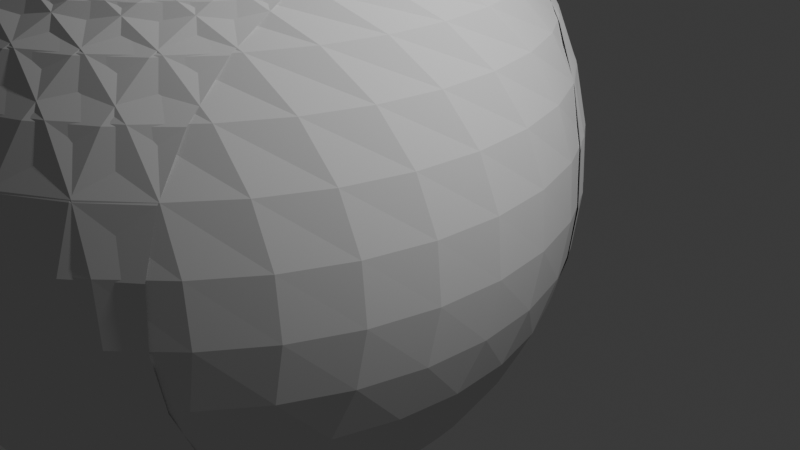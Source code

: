 # Source: untitled.blend  (saved by Blender 4.3.34; exported with 4.5.12 LTS)
import bpy
from mathutils import Matrix  # noqa: F401  (used for matrix-valued properties, if any)

bpy.ops.wm.read_factory_settings(use_empty=True)
scene = bpy.context.scene
scene.name = 'Scene'

# ---- collections
col_collection = bpy.data.collections.new('Collection'); scene.collection.children.link(col_collection)

# ---- world
world_world = bpy.data.worlds.new('World'); scene.world = world_world
world_world.use_nodes = True; world_world.node_tree.nodes.clear()
_N = world_world.node_tree.nodes; _L = world_world.node_tree.links
n0 = _N.new('ShaderNodeOutputWorld'); n0.name = 'World Output'; n0.location = (300, 300)
n1 = _N.new('ShaderNodeBackground'); n1.name = 'Background'; n1.location = (10, 300)
n1.inputs[0].default_value = (0.05088, 0.05088, 0.05088, 1.0)
_L.new(n1.outputs[0], n0.inputs[0])
n0.is_active_output = True
world_world.color = (0.05088, 0.05088, 0.05088)
world_world.sun_shadow_jitter_overblur = 0.0

# ---- cameras
cam_camera = bpy.data.cameras.new('Camera')
cam_camera.clip_end = 100.0
cam_camera.ortho_scale = 7.314

# ---- lights
light_light = bpy.data.lights.new('Light', 'POINT')
light_light.energy = 1000.0
light_light.shadow_soft_size = 0.1

# ---- meshes
me_plane = bpy.data.meshes.new('Plane')
me_plane.from_pydata([(0.0, 0.0, 2.837), (3.572e-09, -0.6853, 2.756), (1.396e-08, -1.333, 2.518), (3.06e-08, -1.909, 2.137), (5.26e-08, -2.381, 1.634), (7.877e-08, -2.725, 1.035), (1.077e-07, -2.921, 0.3734), (1.378e-07, -2.959, -0.3158), (1.675e-07, -2.837, -0.9951), (1.952e-07, -2.561, -1.628), (2.193e-07, -2.147, -2.18), (2.386e-07, -1.617, -2.622), (2.521e-07, -0.999, -2.929), (2.589e-07, -0.3268, -3.086), (2.588e-07, 0.3634, -3.083), (2.517e-07, 1.034, -2.921), (2.381e-07, 1.65, -2.609), (2.186e-07, 2.177, -2.163), (1.943e-07, 2.586, -1.608), (1.665e-07, 2.857, -0.9727), (1.368e-07, 2.973, -0.2924), (1.067e-07, 2.93, 0.3964), (7.783e-08, 2.729, 1.057), (5.178e-08, 2.381, 1.653), (2.995e-08, 1.904, 2.152), (1.35e-08, 1.326, 2.528), (3.337e-09, 0.6759, 2.761), (1.537e-12, -0.01002, 2.837), (-0.05198, -0.5467, 2.837), (-0.1781, -1.22, 2.756), (-0.2974, -1.857, 2.518), (-0.4033, -2.423, 2.137), (-0.4902, -2.887, 1.634), (-0.5534, -3.225, 1.035), (-0.5895, -3.418, 0.3734), (-0.5965, -3.455, -0.3158), (-0.574, -3.335, -0.9951), (-0.5233, -3.064, -1.628), (-0.4471, -2.657, -2.18), (-0.3495, -2.136, -2.622), (-0.2358, -1.529, -2.929), (-0.1121, -0.8679, -3.086), (0.0149, -0.1894, -3.083), (0.1384, 0.47, -2.921), (0.2516, 1.075, -2.609), (0.3486, 1.593, -2.163), (0.424, 1.996, -1.608), (0.4738, 2.261, -0.9727), (0.4952, 2.376, -0.2924), (0.4872, 2.333, 0.3964), (0.4502, 2.136, 1.057), (0.3862, 1.793, 1.653), (0.2985, 1.325, 2.152), (0.192, 0.7565, 2.528), (0.07242, 0.1178, 2.761), (-0.05382, -0.5565, 2.837), (-0.2037, -1.074, 2.837), (-0.4516, -1.713, 2.756), (-0.686, -2.317, 2.518), (-0.8943, -2.854, 2.137), (-1.065, -3.294, 1.634), (-1.189, -3.615, 1.035), (-1.26, -3.797, 0.3734), (-1.274, -3.833, -0.3158), (-1.23, -3.719, -0.9951), (-1.13, -3.462, -1.628), (-0.9805, -3.076, -2.18), (-0.7886, -2.582, -2.622), (-0.5651, -2.006, -2.929), (-0.3219, -1.379, -3.086), (-0.07219, -0.7356, -3.083), (0.1705, -0.1101, -2.921), (0.3932, 0.4637, -2.609), (0.5838, 0.9548, -2.163), (0.732, 1.337, -1.608), (0.8299, 1.589, -0.9727), (0.8721, 1.698, -0.2924), (0.8564, 1.657, 0.3964), (0.7836, 1.47, 1.057), (0.6576, 1.145, 1.653), (0.4853, 0.7011, 2.152), (0.276, 0.1616, 2.528), (0.04088, -0.4442, 2.761), (-0.2073, -1.084, 2.837), (-0.4499, -1.565, 2.837), (-0.8112, -2.148, 2.756), (-1.153, -2.698, 2.518), (-1.456, -3.187, 2.137), (-1.705, -3.589, 1.634), (-1.886, -3.881, 1.035), (-1.99, -4.047, 0.3734), (-2.01, -4.079, -0.3158), (-1.945, -3.976, -0.9951), (-1.8, -3.742, -1.628), (-1.582, -3.39, -2.18), (-1.302, -2.939, -2.622), (-0.9765, -2.414, -2.929), (-0.6222, -1.843, -3.086), (-0.2583, -1.256, -3.083), (0.09539, -0.6863, -2.921), (0.4199, -0.1633, -2.609), (0.6976, 0.2844, -2.163), (0.9135, 0.6325, -1.608), (1.056, 0.8624, -0.9727), (1.118, 0.9615, -0.2924), (1.095, 0.9246, 0.3964), (0.9887, 0.7536, 1.057), (0.8051, 0.4578, 1.653), (0.5541, 0.05311, 2.152), (0.249, -0.4386, 2.528), (-0.09355, -0.9908, 2.761), (-0.4552, -1.574, 2.837), (-0.7822, -2.002, 2.837), (-1.245, -2.508, 2.756), (-1.682, -2.987, 2.518), (-2.07, -3.412, 2.137), (-2.389, -3.76, 1.634), (-2.62, -4.014, 1.035), (-2.752, -4.159, 0.3734), (-2.778, -4.187, -0.3158), (-2.696, -4.097, -0.9951), (-2.51, -3.893, -1.628), (-2.231, -3.587, -2.18), (-1.873, -3.196, -2.622), (-1.456, -2.74, -2.929), (-1.003, -2.244, -3.086), (-0.5371, -1.734, -3.083), (-0.08451, -1.239, -2.921), (0.3307, -0.7844, -2.609), (0.686, -0.3955, -2.163), (0.9624, -0.09303, -1.608), (1.145, 0.1066, -0.9727), (1.224, 0.1928, -0.2924), (1.194, 0.1607, 0.3964), (1.058, 0.01215, 1.057), (0.8237, -0.2448, 1.653), (0.5024, -0.5964, 2.152), (0.1121, -1.024, 2.528), (-0.3263, -1.503, 2.761), (-0.789, -2.01, 2.837), (-1.189, -2.371, 2.837), (-1.737, -2.783, 2.756), (-2.255, -3.173, 2.518), (-2.714, -3.519, 2.137), (-3.092, -3.803, 1.634), (-3.366, -4.01, 1.035), (-3.523, -4.128, 0.3734), (-3.553, -4.15, -0.3158), (-3.456, -4.077, -0.9951), (-3.236, -3.911, -1.628), (-2.905, -3.662, -2.18), (-2.481, -3.343, -2.622), (-1.987, -2.972, -2.929), (-1.45, -2.567, -3.086), (-0.899, -2.152, -3.083), (-0.363, -1.749, -2.921), (0.1287, -1.378, -2.609), (0.5495, -1.062, -2.163), (0.8768, -0.8152, -1.608), (1.093, -0.6525, -0.9727), (1.186, -0.5823, -0.2924), (1.151, -0.6085, 0.3964), (0.9907, -0.7295, 1.057), (0.7126, -0.9389, 1.653), (0.3321, -1.225, 2.152), (-0.1302, -1.573, 2.528), (-0.6493, -1.964, 2.761), (-1.197, -2.377, 2.837), (-1.657, -2.658, 2.837), (-2.271, -2.963, 2.756), (-2.852, -3.25, 2.518), (-3.368, -3.506, 2.137), (-3.791, -3.716, 1.634), (-4.099, -3.868, 1.035), (-4.274, -3.955, 0.3734), (-4.308, -3.972, -0.3158), (-4.199, -3.918, -0.9951), (-3.952, -3.796, -1.628), (-3.581, -3.612, -2.18), (-3.106, -3.376, -2.622), (-2.552, -3.102, -2.929), (-1.95, -2.803, -3.086), (-1.332, -2.497, -3.083), (-0.7306, -2.199, -2.921), (-0.1792, -1.925, -2.609), (0.2928, -1.691, -2.163), (0.6599, -1.509, -1.608), (0.9022, -1.389, -0.9727), (1.007, -1.337, -0.2924), (0.9678, -1.357, 0.3964), (0.7875, -1.446, 1.057), (0.4756, -1.601, 1.653), (0.04894, -1.812, 2.152), (-0.4695, -2.069, 2.528), (-1.052, -2.358, 2.761), (-1.666, -2.663, 2.837), (-2.17, -2.854, 2.837), (-2.83, -3.041, 2.756), (-3.453, -3.217, 2.518), (-4.007, -3.373, 2.137), (-4.462, -3.501, 1.634), (-4.792, -3.595, 1.035), (-4.981, -3.648, 0.3734), (-5.018, -3.658, -0.3158), (-4.9, -3.625, -0.9951), (-4.635, -3.55, -1.628), (-4.237, -3.438, -2.18), (-3.726, -3.294, -2.622), (-3.132, -3.126, -2.929), (-2.485, -2.943, -3.086), (-1.82, -2.756, -3.083), (-1.175, -2.573, -2.921), (-0.5824, -2.406, -2.609), (-0.07543, -2.263, -2.163), (0.3189, -2.152, -1.608), (0.5792, -2.078, -0.9727), (0.6914, -2.046, -0.2924), (0.6496, -2.058, 0.3964), (0.456, -2.113, 1.057), (0.121, -2.207, 1.653), (-0.3374, -2.337, 2.152), (-0.8943, -2.494, 2.528), (-1.52, -2.671, 2.761), (-2.18, -2.857, 2.837), (-2.71, -2.953, 2.837), (-3.393, -3.015, 2.756), (-4.038, -3.073, 2.518), (-4.612, -3.125, 2.137), (-5.082, -3.167, 1.634), (-5.424, -3.198, 1.035), (-5.619, -3.216, 0.3734), (-5.657, -3.219, -0.3158), (-5.536, -3.208, -0.9951), (-5.261, -3.183, -1.628), (-4.849, -3.146, -2.18), (-4.321, -3.098, -2.622), (-3.705, -3.043, -2.929), (-3.036, -2.982, -3.086), (-2.348, -2.92, -3.083), (-1.68, -2.86, -2.921), (-1.067, -2.804, -2.609), (-0.5426, -2.757, -2.163), (-0.1345, -2.72, -1.608), (0.1348, -2.696, -0.9727), (0.251, -2.685, -0.2924), (0.2078, -2.689, 0.3964), (0.007367, -2.707, 1.057), (-0.3393, -2.739, 1.653), (-0.8137, -2.782, 2.152), (-1.39, -2.834, 2.528), (-2.037, -2.892, 2.761), (-2.72, -2.954, 2.837), (-3.26, -2.95, 2.837), (-3.942, -2.885, 2.756), (-4.587, -2.824, 2.518), (-5.16, -2.769, 2.137), (-5.63, -2.724, 1.634), (-5.972, -2.692, 1.035), (-6.167, -2.673, 0.3734), (-6.205, -2.67, -0.3158), (-6.083, -2.681, -0.9951), (-5.809, -2.707, -1.628), (-5.397, -2.747, -2.18), (-4.869, -2.797, -2.622), (-4.254, -2.856, -2.929), (-3.585, -2.919, -3.086), (-2.898, -2.985, -3.083), (-2.23, -3.048, -2.921), (-1.617, -3.107, -2.609), (-1.093, -3.157, -2.163), (-0.6848, -3.196, -1.608), (-0.4156, -3.221, -0.9727), (-0.2994, -3.232, -0.2924), (-0.3427, -3.228, 0.3964), (-0.543, -3.209, 1.057), (-0.8895, -3.176, 1.653), (-1.364, -3.131, 2.152), (-1.94, -3.076, 2.528), (-2.587, -3.014, 2.761), (-3.269, -2.949, 2.837), (-3.799, -2.847, 2.837), (-4.457, -2.657, 2.756), (-5.08, -2.478, 2.518), (-5.633, -2.319, 2.137), (-6.087, -2.188, 1.634), (-6.417, -2.093, 1.035), (-6.606, -2.039, 0.3734), (-6.642, -2.029, -0.3158), (-6.525, -2.063, -0.9951), (-6.26, -2.139, -1.628), (-5.862, -2.253, -2.18), (-5.353, -2.4, -2.622), (-4.759, -2.571, -2.929), (-4.113, -2.756, -3.086), (-3.45, -2.947, -3.083), (-2.805, -3.133, -2.921), (-2.213, -3.303, -2.609), (-1.707, -3.448, -2.163), (-1.313, -3.562, -1.608), (-1.053, -3.636, -0.9727), (-0.9411, -3.669, -0.2924), (-0.9829, -3.657, 0.3964), (-1.176, -3.601, 1.057), (-1.511, -3.505, 1.653), (-1.969, -3.373, 2.152), (-2.525, -3.213, 2.528), (-3.149, -3.034, 2.761), (-3.808, -2.844, 2.837), (-4.31, -2.646, 2.837), (-4.922, -2.338, 2.756), (-5.501, -2.048, 2.518), (-6.016, -1.789, 2.137), (-6.438, -1.577, 1.634), (-6.745, -1.423, 1.035), (-6.92, -1.335, 0.3734), (-6.954, -1.318, -0.3158), (-6.845, -1.373, -0.9951), (-6.599, -1.497, -1.628), (-6.229, -1.682, -2.18), (-5.755, -1.92, -2.622), (-5.203, -2.198, -2.929), (-4.602, -2.499, -3.086), (-3.985, -2.809, -3.083), (-3.385, -3.11, -2.921), (-2.835, -3.386, -2.609), (-2.364, -3.622, -2.163), (-1.998, -3.806, -1.608), (-1.756, -3.927, -0.9727), (-1.652, -3.979, -0.2924), (-1.691, -3.96, 0.3964), (-1.871, -3.87, 1.057), (-2.182, -3.714, 1.653), (-2.608, -3.5, 2.152), (-3.125, -3.24, 2.528), (-3.706, -2.949, 2.761), (-4.319, -2.641, 2.837), (-4.775, -2.354, 2.837), (-5.32, -1.939, 2.756), (-5.836, -1.547, 2.518), (-6.294, -1.198, 2.137), (-6.67, -0.9123, 1.634), (-6.944, -0.7044, 1.035), (-7.1, -0.5858, 0.3734), (-7.13, -0.5627, -0.3158), (-7.033, -0.6366, -0.9951), (-6.814, -0.8034, -1.628), (-6.484, -1.054, -2.18), (-6.062, -1.375, -2.622), (-5.57, -1.749, -2.929), (-5.035, -2.156, -3.086), (-4.486, -2.574, -3.083), (-3.952, -2.98, -2.921), (-3.462, -3.353, -2.609), (-3.043, -3.672, -2.163), (-2.716, -3.92, -1.608), (-2.501, -4.083, -0.9727), (-2.408, -4.154, -0.2924), (-2.443, -4.128, 0.3964), (-2.603, -4.006, 1.057), (-2.88, -3.795, 1.653), (-3.259, -3.507, 2.152), (-3.72, -3.157, 2.528), (-4.237, -2.763, 2.761), (-4.783, -2.348, 2.837), (-5.179, -1.982, 2.837), (-5.638, -1.473, 2.756), (-6.073, -0.9929, 2.518), (-6.459, -0.5661, 2.137), (-6.776, -0.2158, 1.634), (-7.007, 0.03882, 1.035), (-7.138, 0.1842, 0.3734), (-7.164, 0.2124, -0.3158), (-7.082, 0.1219, -0.9951), (-6.897, -0.08239, -1.628), (-6.619, -0.3894, -2.18), (-6.263, -0.7827, -2.622), (-5.849, -1.241, -2.929), (-5.398, -1.739, -3.086), (-4.935, -2.251, -3.083), (-4.485, -2.749, -2.921), (-4.072, -3.205, -2.609), (-3.718, -3.596, -2.163), (-3.443, -3.9, -1.608), (-3.262, -4.1, -0.9727), (-3.184, -4.187, -0.2924), (-3.213, -4.154, 0.3964), (-3.348, -4.005, 1.057), (-3.581, -3.747, 1.653), (-3.901, -3.394, 2.152), (-4.289, -2.965, 2.528), (-4.725, -2.483, 2.761), (-5.185, -1.974, 2.837), (-5.507, -1.541, 2.837), (-5.865, -0.9573, 2.756), (-6.204, -0.405, 2.518), (-6.505, 0.08571, 2.137), (-6.752, 0.4883, 1.634), (-6.932, 0.781, 1.035), (-7.034, 0.948, 0.3734), (-7.054, 0.9804, -0.3158), (-6.99, 0.8764, -0.9951), (-6.846, 0.6416, -1.628), (-6.63, 0.2887, -2.18), (-6.352, -0.1633, -2.622), (-6.029, -0.69, -2.929), (-5.678, -1.263, -3.086), (-5.317, -1.851, -3.083), (-4.966, -2.423, -2.921), (-4.644, -2.948, -2.609), (-4.368, -3.397, -2.163), (-4.154, -3.746, -1.608), (-4.013, -3.976, -0.9727), (-3.952, -4.076, -0.2924), (-3.974, -4.039, 0.3964), (-4.08, -3.867, 1.057), (-4.262, -3.571, 1.653), (-4.511, -3.165, 2.152), (-4.813, -2.671, 2.528), (-5.153, -2.118, 2.761), (-5.512, -1.533, 2.837), (-5.748, -1.048, 2.837), (-5.993, -0.4082, 2.756), (-6.225, 0.1971, 2.518), (-6.43, 0.7348, 2.137), (-6.599, 1.176, 1.634), (-6.722, 1.497, 1.035), (-6.792, 1.68, 0.3734), (-6.805, 1.715, -0.3158), (-6.762, 1.601, -0.9951), (-6.663, 1.344, -1.628), (-6.515, 0.9572, -2.18), (-6.326, 0.4619, -2.622), (-6.105, -0.1152, -2.929), (-5.865, -0.7431, -3.086), (-5.619, -1.388, -3.083), (-5.379, -2.014, -2.921), (-5.159, -2.589, -2.609), (-4.971, -3.081, -2.163), (-4.825, -3.464, -1.608), (-4.728, -3.717, -0.9727), (-4.686, -3.826, -0.2924), (-4.702, -3.785, 0.3964), (-4.774, -3.597, 1.057), (-4.898, -3.272, 1.653), (-5.068, -2.827, 2.152), (-5.275, -2.287, 2.528), (-5.507, -1.68, 2.761), (-5.752, -1.039, 2.837), (-5.895, -0.5191, 2.837), (-6.018, 0.1551, 2.756), (-6.134, 0.7926, 2.518), (-6.237, 1.359, 2.137), (-6.322, 1.824, 1.634), (-6.383, 2.161, 1.035), (-6.419, 2.354, 0.3734), (-6.425, 2.392, -0.3158), (-6.404, 2.272, -0.9951), (-6.354, 2.001, -1.628), (-6.28, 1.593, -2.18), (-6.185, 1.072, -2.622), (-6.074, 0.4637, -2.929), (-5.954, -0.1977, -3.086), (-5.83, -0.8767, -3.083), (-5.71, -1.537, -2.921), (-5.599, -2.142, -2.609), (-5.505, -2.661, -2.163), (-5.432, -3.064, -1.608), (-5.383, -3.33, -0.9727), (-5.362, -3.445, -0.2924), (-5.37, -3.402, 0.3964), (-5.406, -3.204, 1.057), (-5.469, -2.861, 1.653), (-5.554, -2.393, 2.152), (-5.658, -1.823, 2.528), (-5.774, -1.184, 2.761), (-5.897, -0.5093, 2.837), (-5.942, 0.02797, 2.837), (-5.939, 0.7133, 2.756), (-5.935, 1.361, 2.518), (-5.933, 1.937, 2.137), (-5.93, 2.409, 1.634), (-5.929, 2.753, 1.035), (-5.928, 2.949, 0.3734), (-5.927, 2.987, -0.3158), (-5.928, 2.865, -0.9951), (-5.929, 2.589, -1.628), (-5.931, 2.175, -2.18), (-5.934, 1.645, -2.622), (-5.937, 1.027, -2.929), (-5.94, 0.3548, -3.086), (-5.944, -0.3354, -3.083), (-5.947, -1.006, -2.921), (-5.95, -1.622, -2.609), (-5.953, -2.149, -2.163), (-5.955, -2.558, -1.608), (-5.956, -2.829, -0.9727), (-5.957, -2.945, -0.2924), (-5.956, -2.902, 0.3964), (-5.955, -2.701, 1.057), (-5.954, -2.353, 1.653), (-5.951, -1.876, 2.152), (-5.948, -1.298, 2.528), (-5.945, -0.648, 2.761), (-5.942, 0.03799, 2.837), (-5.887, 0.5744, 2.837), (-5.758, 1.247, 2.756), (-5.636, 1.884, 2.518), (-5.527, 2.449, 2.137), (-5.438, 2.913, 1.634), (-5.373, 3.25, 1.035), (-5.336, 3.443, 0.3734), (-5.329, 3.48, -0.3158), (-5.352, 3.36, -0.9951), (-5.404, 3.09, -1.628), (-5.482, 2.683, -2.18), (-5.582, 2.162, -2.622), (-5.699, 1.555, -2.929), (-5.826, 0.8953, -3.086), (-5.956, 0.2175, -3.083), (-6.083, -0.4414, -2.921), (-6.199, -1.046, -2.609), (-6.298, -1.563, -2.163), (-6.376, -1.965, -1.608), (-6.427, -2.231, -0.9727), (-6.449, -2.346, -0.2924), (-6.441, -2.303, 0.3964), (-6.403, -2.105, 1.057), (-6.337, -1.764, 1.653), (-6.247, -1.296, 2.152), (-6.138, -0.7276, 2.528), (-6.015, -0.08942, 2.761), (-5.885, 0.5842, 2.837), (-5.733, 1.101, 2.837), (-5.482, 1.739, 2.756), (-5.245, 2.342, 2.518), (-5.034, 2.878, 2.137), (-4.861, 3.317, 1.634), (-4.735, 3.637, 1.035), (-4.663, 3.819, 0.3734), (-4.649, 3.854, -0.3158), (-4.694, 3.741, -0.9951), (-4.795, 3.485, -1.628), (-4.946, 3.099, -2.18), (-5.141, 2.606, -2.622), (-5.367, 2.031, -2.929), (-5.613, 1.405, -3.086), (-5.866, 0.7632, -3.083), (-6.112, 0.1389, -2.921), (-6.337, -0.4338, -2.609), (-6.53, -0.924, -2.163), (-6.681, -1.305, -1.608), (-6.78, -1.557, -0.9727), (-6.822, -1.665, -0.2924), (-6.806, -1.625, 0.3964), (-6.733, -1.438, 1.057), (-6.605, -1.114, 1.653), (-6.431, -0.6707, 2.152), (-6.219, -0.1323, 2.528), (-5.981, 0.4724, 2.761), (-5.729, 1.111, 2.837), (-5.484, 1.591, 2.837), (-5.12, 2.172, 2.756), (-4.776, 2.721, 2.518), (-4.47, 3.208, 2.137), (-4.219, 3.608, 1.634), (-4.037, 3.899, 1.035), (-3.933, 4.065, 0.3734), (-3.912, 4.098, -0.3158), (-3.977, 3.994, -0.9951), (-4.124, 3.761, -1.628), (-4.344, 3.41, -2.18), (-4.625, 2.961, -2.622), (-4.954, 2.437, -2.929), (-5.311, 1.868, -3.086), (-5.678, 1.283, -3.083), (-6.034, 0.7147, -2.921), (-6.361, 0.1933, -2.609), (-6.641, -0.253, -2.163), (-6.859, -0.6001, -1.608), (-7.002, -0.8292, -0.9727), (-7.064, -0.9281, -0.2924), (-7.041, -0.8913, 0.3964), (-6.934, -0.7208, 1.057), (-6.749, -0.4259, 1.653), (-6.496, -0.02242, 2.152), (-6.189, 0.4678, 2.528), (-5.844, 1.018, 2.761), (-5.479, 1.599, 2.837), (-5.15, 2.026, 2.837), (-4.685, 2.53, 2.756), (-4.246, 3.006, 2.518), (-3.855, 3.429, 2.137), (-3.535, 3.777, 1.634), (-3.302, 4.029, 1.035), (-3.169, 4.173, 0.3734), (-3.143, 4.201, -0.3158), (-3.226, 4.111, -0.9951), (-3.413, 3.909, -1.628), (-3.694, 3.604, -2.18), (-4.053, 3.215, -2.622), (-4.472, 2.761, -2.929), (-4.928, 2.267, -3.086), (-5.396, 1.759, -3.083), (-5.851, 1.266, -2.921), (-6.269, 0.814, -2.609), (-6.626, 0.4268, -2.163), (-6.904, 0.1257, -1.608), (-7.087, -0.07305, -0.9727), (-7.166, -0.1588, -0.2924), (-7.137, -0.1269, 0.3964), (-7.001, 0.02102, 1.057), (-6.764, 0.2769, 1.653), (-6.441, 0.6268, 2.152), (-6.049, 1.052, 2.528), (-5.608, 1.53, 2.761), (-5.143, 2.034, 2.837), (-4.741, 2.393, 2.837), (-4.191, 2.802, 2.756), (-3.672, 3.19, 2.518), (-3.21, 3.534, 2.137), (-2.832, 3.816, 1.634), (-2.556, 4.021, 1.035), (-2.399, 4.138, 0.3734), (-2.369, 4.161, -0.3158), (-2.466, 4.088, -0.9951), (-2.687, 3.923, -1.628), (-3.019, 3.676, -2.18), (-3.445, 3.359, -2.622), (-3.94, 2.99, -2.929), (-4.479, 2.588, -3.086), (-5.032, 2.176, -3.083), (-5.57, 1.775, -2.921), (-6.064, 1.407, -2.609), (-6.486, 1.092, -2.163), (-6.815, 0.8475, -1.608), (-7.032, 0.6858, -0.9727), (-7.125, 0.6161, -0.2924), (-7.09, 0.6421, 0.3964), (-6.929, 0.7623, 1.057), (-6.65, 0.9704, 1.653), (-6.268, 1.255, 2.152), (-5.804, 1.601, 2.528), (-5.283, 1.989, 2.761), (-4.733, 2.399, 2.837), (-4.272, 2.678, 2.837), (-3.656, 2.979, 2.756), (-3.074, 3.264, 2.518), (-2.557, 3.517, 2.137), (-2.133, 3.725, 1.634), (-1.825, 3.876, 1.035), (-1.648, 3.962, 0.3734), (-1.614, 3.979, -0.3158), (-1.724, 3.925, -0.9951), (-1.971, 3.804, -1.628), (-2.343, 3.622, -2.18), (-2.819, 3.389, -2.622), (-3.374, 3.117, -2.929), (-3.978, 2.822, -3.086), (-4.598, 2.518, -3.083), (-5.201, 2.223, -2.921), (-5.753, 1.952, -2.609), (-6.226, 1.721, -2.163), (-6.594, 1.54, -1.608), (-6.837, 1.422, -0.9727), (-6.942, 1.37, -0.2924), (-6.903, 1.389, 0.3964), (-6.722, 1.478, 1.057), (-6.41, 1.631, 1.653), (-5.982, 1.84, 2.152), (-5.462, 2.095, 2.528), (-4.879, 2.381, 2.761), (-4.263, 2.682, 2.837), (-3.758, 2.872, 2.837), (-3.097, 3.055, 2.756), (-2.473, 3.228, 2.518), (-1.918, 3.381, 2.137), (-1.463, 3.507, 1.634), (-1.132, 3.599, 1.035), (-0.9431, 3.651, 0.3734), (-0.9065, 3.662, -0.3158), (-1.024, 3.629, -0.9951), (-1.29, 3.555, -1.628), (-1.689, 3.445, -2.18), (-2.2, 3.303, -2.622), (-2.795, 3.138, -2.929), (-3.443, 2.959, -3.086), (-4.108, 2.775, -3.083), (-4.755, 2.595, -2.921), (-5.348, 2.431, -2.609), (-5.855, 2.291, -2.163), (-6.25, 2.181, -1.608), (-6.511, 2.109, -0.9727), (-6.623, 2.078, -0.2924), (-6.581, 2.089, 0.3964), (-6.388, 2.143, 1.057), (-6.052, 2.236, 1.653), (-5.593, 2.363, 2.152), (-5.035, 2.518, 2.528), (-4.409, 2.691, 2.761), (-3.748, 2.874, 2.837), (-3.217, 2.968, 2.837), (-2.534, 3.026, 2.756), (-1.889, 3.081, 2.518), (-1.315, 3.13, 2.137), (-0.8444, 3.17, 1.634), (-0.5023, 3.199, 1.035), (-0.307, 3.216, 0.3734), (-0.2691, 3.219, -0.3158), (-0.3907, 3.209, -0.9951), (-0.6651, 3.185, -1.628), (-1.078, 3.15, -2.18), (-1.606, 3.105, -2.622), (-2.222, 3.053, -2.929), (-2.892, 2.995, -3.086), (-3.579, 2.937, -3.083), (-4.248, 2.88, -2.921), (-4.861, 2.827, -2.609), (-5.386, 2.782, -2.163), (-5.794, 2.747, -1.608), (-6.064, 2.724, -0.9727), (-6.18, 2.715, -0.2924), (-6.137, 2.718, 0.3964), (-5.936, 2.735, 1.057), (-5.589, 2.765, 1.653), (-5.115, 2.805, 2.152), (-4.538, 2.855, 2.528), (-3.891, 2.91, 2.761), (-3.207, 2.968, 2.837), (-2.668, 2.962, 2.837), (-1.986, 2.894, 2.756), (-1.341, 2.829, 2.518), (-0.7685, 2.772, 2.137), (-0.2986, 2.725, 1.634), (0.04312, 2.69, 1.035), (0.2381, 2.671, 0.3734), (0.276, 2.667, -0.3158), (0.1546, 2.679, -0.9951), (-0.1195, 2.707, -1.628), (-0.5315, 2.748, -2.18), (-1.059, 2.801, -2.622), (-1.674, 2.863, -2.929), (-2.343, 2.93, -3.086), (-3.03, 2.998, -3.083), (-3.697, 3.065, -2.921), (-4.31, 3.127, -2.609), (-4.834, 3.179, -2.163), (-5.241, 3.22, -1.608), (-5.511, 3.247, -0.9727), (-5.627, 3.259, -0.2924), (-5.583, 3.254, 0.3964), (-5.383, 3.234, 1.057), (-5.037, 3.2, 1.653), (-4.563, 3.152, 2.152), (-3.987, 3.094, 2.528), (-3.341, 3.03, 2.761), (-2.658, 2.961, 2.837), (-2.129, 2.856, 2.837), (-1.472, 2.663, 2.756), (-0.8497, 2.481, 2.518), (-0.2973, 2.319, 2.137), (0.156, 2.186, 1.634), (0.4855, 2.09, 1.035), (0.6736, 2.035, 0.3734), (0.7101, 2.024, -0.3158), (0.593, 2.058, -0.9951), (0.3287, 2.136, -1.628), (-0.06869, 2.252, -2.18), (-0.5776, 2.401, -2.622), (-1.171, 2.575, -2.929), (-1.816, 2.764, -3.086), (-2.478, 2.958, -3.083), (-3.122, 3.147, -2.921), (-3.713, 3.32, -2.609), (-4.218, 3.468, -2.163), (-4.611, 3.583, -1.608), (-4.871, 3.659, -0.9727), (-4.983, 3.692, -0.2924), (-4.941, 3.68, 0.3964), (-4.748, 3.623, 1.057), (-4.414, 3.525, 1.653), (-3.957, 3.391, 2.152), (-3.402, 3.229, 2.528), (-2.778, 3.046, 2.761), (-2.12, 2.853, 2.837)], [], [(34, 35, 63, 62), (21, 22, 50, 49), (8, 9, 37, 36), (22, 23, 51, 50), (9, 10, 38, 37), (23, 24, 52, 51), (10, 11, 39, 38), (24, 25, 53, 52), (11, 12, 40, 39), (25, 26, 54, 53), (12, 13, 41, 40), (26, 27, 55, 54), (13, 14, 42, 41), (0, 1, 29, 28), (27, 0, 28, 55), (14, 15, 43, 42), (1, 2, 30, 29), (15, 16, 44, 43), (2, 3, 31, 30), (16, 17, 45, 44), (3, 4, 32, 31), (17, 18, 46, 45), (4, 5, 33, 32), (18, 19, 47, 46), (5, 6, 34, 33), (19, 20, 48, 47), (6, 7, 35, 34), (20, 21, 49, 48), (7, 8, 36, 35), (73, 74, 102, 101), (48, 49, 77, 76), (35, 36, 64, 63), (49, 50, 78, 77), (36, 37, 65, 64), (50, 51, 79, 78), (37, 38, 66, 65), (51, 52, 80, 79), (38, 39, 67, 66), (52, 53, 81, 80), (39, 40, 68, 67), (53, 54, 82, 81), (40, 41, 69, 68), (54, 55, 83, 82), (41, 42, 70, 69), (28, 29, 57, 56), (55, 28, 56, 83), (42, 43, 71, 70), (29, 30, 58, 57), (43, 44, 72, 71), (30, 31, 59, 58), (44, 45, 73, 72), (31, 32, 60, 59), (45, 46, 74, 73), (32, 33, 61, 60), (46, 47, 75, 74), (33, 34, 62, 61), (47, 48, 76, 75), (99, 100, 128, 127), (60, 61, 89, 88), (74, 75, 103, 102), (61, 62, 90, 89), (75, 76, 104, 103), (62, 63, 91, 90), (76, 77, 105, 104), (63, 64, 92, 91), (77, 78, 106, 105), (64, 65, 93, 92), (78, 79, 107, 106), (65, 66, 94, 93), (79, 80, 108, 107), (66, 67, 95, 94), (80, 81, 109, 108), (67, 68, 96, 95), (81, 82, 110, 109), (68, 69, 97, 96), (82, 83, 111, 110), (69, 70, 98, 97), (56, 57, 85, 84), (83, 56, 84, 111), (70, 71, 99, 98), (57, 58, 86, 85), (71, 72, 100, 99), (58, 59, 87, 86), (72, 73, 101, 100), (59, 60, 88, 87), (138, 139, 167, 166), (86, 87, 115, 114), (100, 101, 129, 128), (87, 88, 116, 115), (101, 102, 130, 129), (88, 89, 117, 116), (102, 103, 131, 130), (89, 90, 118, 117), (103, 104, 132, 131), (90, 91, 119, 118), (104, 105, 133, 132), (91, 92, 120, 119), (105, 106, 134, 133), (92, 93, 121, 120), (106, 107, 135, 134), (93, 94, 122, 121), (107, 108, 136, 135), (94, 95, 123, 122), (108, 109, 137, 136), (95, 96, 124, 123), (109, 110, 138, 137), (96, 97, 125, 124), (110, 111, 139, 138), (97, 98, 126, 125), (84, 85, 113, 112), (111, 84, 112, 139), (98, 99, 127, 126), (85, 86, 114, 113), (150, 151, 179, 178), (125, 126, 154, 153), (112, 113, 141, 140), (139, 112, 140, 167), (126, 127, 155, 154), (113, 114, 142, 141), (127, 128, 156, 155), (114, 115, 143, 142), (128, 129, 157, 156), (115, 116, 144, 143), (129, 130, 158, 157), (116, 117, 145, 144), (130, 131, 159, 158), (117, 118, 146, 145), (131, 132, 160, 159), (118, 119, 147, 146), (132, 133, 161, 160), (119, 120, 148, 147), (133, 134, 162, 161), (120, 121, 149, 148), (134, 135, 163, 162), (121, 122, 150, 149), (135, 136, 164, 163), (122, 123, 151, 150), (136, 137, 165, 164), (123, 124, 152, 151), (137, 138, 166, 165), (124, 125, 153, 152), (189, 190, 218, 217), (164, 165, 193, 192), (151, 152, 180, 179), (165, 166, 194, 193), (152, 153, 181, 180), (166, 167, 195, 194), (153, 154, 182, 181), (140, 141, 169, 168), (167, 140, 168, 195), (154, 155, 183, 182), (141, 142, 170, 169), (155, 156, 184, 183), (142, 143, 171, 170), (156, 157, 185, 184), (143, 144, 172, 171), (157, 158, 186, 185), (144, 145, 173, 172), (158, 159, 187, 186), (145, 146, 174, 173), (159, 160, 188, 187), (146, 147, 175, 174), (160, 161, 189, 188), (147, 148, 176, 175), (161, 162, 190, 189), (148, 149, 177, 176), (162, 163, 191, 190), (149, 150, 178, 177), (163, 164, 192, 191), (201, 202, 230, 229), (176, 177, 205, 204), (190, 191, 219, 218), (177, 178, 206, 205), (191, 192, 220, 219), (178, 179, 207, 206), (192, 193, 221, 220), (179, 180, 208, 207), (193, 194, 222, 221), (180, 181, 209, 208), (194, 195, 223, 222), (181, 182, 210, 209), (168, 169, 197, 196), (195, 168, 196, 223), (182, 183, 211, 210), (169, 170, 198, 197), (183, 184, 212, 211), (170, 171, 199, 198), (184, 185, 213, 212), (171, 172, 200, 199), (185, 186, 214, 213), (172, 173, 201, 200), (186, 187, 215, 214), (173, 174, 202, 201), (187, 188, 216, 215), (174, 175, 203, 202), (188, 189, 217, 216), (175, 176, 204, 203), (240, 241, 269, 268), (215, 216, 244, 243), (202, 203, 231, 230), (216, 217, 245, 244), (203, 204, 232, 231), (217, 218, 246, 245), (204, 205, 233, 232), (218, 219, 247, 246), (205, 206, 234, 233), (219, 220, 248, 247), (206, 207, 235, 234), (220, 221, 249, 248), (207, 208, 236, 235), (221, 222, 250, 249), (208, 209, 237, 236), (222, 223, 251, 250), (209, 210, 238, 237), (196, 197, 225, 224), (223, 196, 224, 251), (210, 211, 239, 238), (197, 198, 226, 225), (211, 212, 240, 239), (198, 199, 227, 226), (212, 213, 241, 240), (199, 200, 228, 227), (213, 214, 242, 241), (200, 201, 229, 228), (214, 215, 243, 242), (279, 252, 280, 307), (227, 228, 256, 255), (241, 242, 270, 269), (228, 229, 257, 256), (242, 243, 271, 270), (229, 230, 258, 257), (243, 244, 272, 271), (230, 231, 259, 258), (244, 245, 273, 272), (231, 232, 260, 259), (245, 246, 274, 273), (232, 233, 261, 260), (246, 247, 275, 274), (233, 234, 262, 261), (247, 248, 276, 275), (234, 235, 263, 262), (248, 249, 277, 276), (235, 236, 264, 263), (249, 250, 278, 277), (236, 237, 265, 264), (250, 251, 279, 278), (237, 238, 266, 265), (224, 225, 253, 252), (251, 224, 252, 279), (238, 239, 267, 266), (225, 226, 254, 253), (239, 240, 268, 267), (226, 227, 255, 254), (305, 306, 334, 333), (266, 267, 295, 294), (253, 254, 282, 281), (267, 268, 296, 295), (254, 255, 283, 282), (268, 269, 297, 296), (255, 256, 284, 283), (269, 270, 298, 297), (256, 257, 285, 284), (270, 271, 299, 298), (257, 258, 286, 285), (271, 272, 300, 299), (258, 259, 287, 286), (272, 273, 301, 300), (259, 260, 288, 287), (273, 274, 302, 301), (260, 261, 289, 288), (274, 275, 303, 302), (261, 262, 290, 289), (275, 276, 304, 303), (262, 263, 291, 290), (276, 277, 305, 304), (263, 264, 292, 291), (277, 278, 306, 305), (264, 265, 293, 292), (278, 279, 307, 306), (265, 266, 294, 293), (252, 253, 281, 280), (317, 318, 346, 345), (292, 293, 321, 320), (306, 307, 335, 334), (293, 294, 322, 321), (280, 281, 309, 308), (307, 280, 308, 335), (294, 295, 323, 322), (281, 282, 310, 309), (295, 296, 324, 323), (282, 283, 311, 310), (296, 297, 325, 324), (283, 284, 312, 311), (297, 298, 326, 325), (284, 285, 313, 312), (298, 299, 327, 326), (285, 286, 314, 313), (299, 300, 328, 327), (286, 287, 315, 314), (300, 301, 329, 328), (287, 288, 316, 315), (301, 302, 330, 329), (288, 289, 317, 316), (302, 303, 331, 330), (289, 290, 318, 317), (303, 304, 332, 331), (290, 291, 319, 318), (304, 305, 333, 332), (291, 292, 320, 319), (356, 357, 385, 384), (331, 332, 360, 359), (318, 319, 347, 346), (332, 333, 361, 360), (319, 320, 348, 347), (333, 334, 362, 361), (320, 321, 349, 348), (334, 335, 363, 362), (321, 322, 350, 349), (308, 309, 337, 336), (335, 308, 336, 363), (322, 323, 351, 350), (309, 310, 338, 337), (323, 324, 352, 351), (310, 311, 339, 338), (324, 325, 353, 352), (311, 312, 340, 339), (325, 326, 354, 353), (312, 313, 341, 340), (326, 327, 355, 354), (313, 314, 342, 341), (327, 328, 356, 355), (314, 315, 343, 342), (328, 329, 357, 356), (315, 316, 344, 343), (329, 330, 358, 357), (316, 317, 345, 344), (330, 331, 359, 358), (368, 369, 397, 396), (343, 344, 372, 371), (357, 358, 386, 385), (344, 345, 373, 372), (358, 359, 387, 386), (345, 346, 374, 373), (359, 360, 388, 387), (346, 347, 375, 374), (360, 361, 389, 388), (347, 348, 376, 375), (361, 362, 390, 389), (348, 349, 377, 376), (362, 363, 391, 390), (349, 350, 378, 377), (336, 337, 365, 364), (363, 336, 364, 391), (350, 351, 379, 378), (337, 338, 366, 365), (351, 352, 380, 379), (338, 339, 367, 366), (352, 353, 381, 380), (339, 340, 368, 367), (353, 354, 382, 381), (340, 341, 369, 368), (354, 355, 383, 382), (341, 342, 370, 369), (355, 356, 384, 383), (342, 343, 371, 370), (407, 408, 436, 435), (382, 383, 411, 410), (369, 370, 398, 397), (383, 384, 412, 411), (370, 371, 399, 398), (384, 385, 413, 412), (371, 372, 400, 399), (385, 386, 414, 413), (372, 373, 401, 400), (386, 387, 415, 414), (373, 374, 402, 401), (387, 388, 416, 415), (374, 375, 403, 402), (388, 389, 417, 416), (375, 376, 404, 403), (389, 390, 418, 417), (376, 377, 405, 404), (390, 391, 419, 418), (377, 378, 406, 405), (364, 365, 393, 392), (391, 364, 392, 419), (378, 379, 407, 406), (365, 366, 394, 393), (379, 380, 408, 407), (366, 367, 395, 394), (380, 381, 409, 408), (367, 368, 396, 395), (381, 382, 410, 409), (446, 447, 475, 474), (394, 395, 423, 422), (408, 409, 437, 436), (395, 396, 424, 423), (409, 410, 438, 437), (396, 397, 425, 424), (410, 411, 439, 438), (397, 398, 426, 425), (411, 412, 440, 439), (398, 399, 427, 426), (412, 413, 441, 440), (399, 400, 428, 427), (413, 414, 442, 441), (400, 401, 429, 428), (414, 415, 443, 442), (401, 402, 430, 429), (415, 416, 444, 443), (402, 403, 431, 430), (416, 417, 445, 444), (403, 404, 432, 431), (417, 418, 446, 445), (404, 405, 433, 432), (418, 419, 447, 446), (405, 406, 434, 433), (392, 393, 421, 420), (419, 392, 420, 447), (406, 407, 435, 434), (393, 394, 422, 421), (472, 473, 501, 500), (433, 434, 462, 461), (420, 421, 449, 448), (447, 420, 448, 475), (434, 435, 463, 462), (421, 422, 450, 449), (435, 436, 464, 463), (422, 423, 451, 450), (436, 437, 465, 464), (423, 424, 452, 451), (437, 438, 466, 465), (424, 425, 453, 452), (438, 439, 467, 466), (425, 426, 454, 453), (439, 440, 468, 467), (426, 427, 455, 454), (440, 441, 469, 468), (427, 428, 456, 455), (441, 442, 470, 469), (428, 429, 457, 456), (442, 443, 471, 470), (429, 430, 458, 457), (443, 444, 472, 471), (430, 431, 459, 458), (444, 445, 473, 472), (431, 432, 460, 459), (445, 446, 474, 473), (432, 433, 461, 460), (484, 485, 513, 512), (459, 460, 488, 487), (473, 474, 502, 501), (460, 461, 489, 488), (474, 475, 503, 502), (461, 462, 490, 489), (448, 449, 477, 476), (475, 448, 476, 503), (462, 463, 491, 490), (449, 450, 478, 477), (463, 464, 492, 491), (450, 451, 479, 478), (464, 465, 493, 492), (451, 452, 480, 479), (465, 466, 494, 493), (452, 453, 481, 480), (466, 467, 495, 494), (453, 454, 482, 481), (467, 468, 496, 495), (454, 455, 483, 482), (468, 469, 497, 496), (455, 456, 484, 483), (469, 470, 498, 497), (456, 457, 485, 484), (470, 471, 499, 498), (457, 458, 486, 485), (471, 472, 500, 499), (458, 459, 487, 486), (523, 524, 552, 551), (498, 499, 527, 526), (485, 486, 514, 513), (499, 500, 528, 527), (486, 487, 515, 514), (500, 501, 529, 528), (487, 488, 516, 515), (501, 502, 530, 529), (488, 489, 517, 516), (502, 503, 531, 530), (489, 490, 518, 517), (476, 477, 505, 504), (503, 476, 504, 531), (490, 491, 519, 518), (477, 478, 506, 505), (491, 492, 520, 519), (478, 479, 507, 506), (492, 493, 521, 520), (479, 480, 508, 507), (493, 494, 522, 521), (480, 481, 509, 508), (494, 495, 523, 522), (481, 482, 510, 509), (495, 496, 524, 523), (482, 483, 511, 510), (496, 497, 525, 524), (483, 484, 512, 511), (497, 498, 526, 525), (535, 536, 564, 563), (510, 511, 539, 538), (524, 525, 553, 552), (511, 512, 540, 539), (525, 526, 554, 553), (512, 513, 541, 540), (526, 527, 555, 554), (513, 514, 542, 541), (527, 528, 556, 555), (514, 515, 543, 542), (528, 529, 557, 556), (515, 516, 544, 543), (529, 530, 558, 557), (516, 517, 545, 544), (530, 531, 559, 558), (517, 518, 546, 545), (504, 505, 533, 532), (531, 504, 532, 559), (518, 519, 547, 546), (505, 506, 534, 533), (519, 520, 548, 547), (506, 507, 535, 534), (520, 521, 549, 548), (507, 508, 536, 535), (521, 522, 550, 549), (508, 509, 537, 536), (522, 523, 551, 550), (509, 510, 538, 537), (574, 575, 603, 602), (549, 550, 578, 577), (536, 537, 565, 564), (550, 551, 579, 578), (537, 538, 566, 565), (551, 552, 580, 579), (538, 539, 567, 566), (552, 553, 581, 580), (539, 540, 568, 567), (553, 554, 582, 581), (540, 541, 569, 568), (554, 555, 583, 582), (541, 542, 570, 569), (555, 556, 584, 583), (542, 543, 571, 570), (556, 557, 585, 584), (543, 544, 572, 571), (557, 558, 586, 585), (544, 545, 573, 572), (558, 559, 587, 586), (545, 546, 574, 573), (532, 533, 561, 560), (559, 532, 560, 587), (546, 547, 575, 574), (533, 534, 562, 561), (547, 548, 576, 575), (534, 535, 563, 562), (548, 549, 577, 576), (613, 614, 642, 641), (561, 562, 590, 589), (575, 576, 604, 603), (562, 563, 591, 590), (576, 577, 605, 604), (563, 564, 592, 591), (577, 578, 606, 605), (564, 565, 593, 592), (578, 579, 607, 606), (565, 566, 594, 593), (579, 580, 608, 607), (566, 567, 595, 594), (580, 581, 609, 608), (567, 568, 596, 595), (581, 582, 610, 609), (568, 569, 597, 596), (582, 583, 611, 610), (569, 570, 598, 597), (583, 584, 612, 611), (570, 571, 599, 598), (584, 585, 613, 612), (571, 572, 600, 599), (585, 586, 614, 613), (572, 573, 601, 600), (586, 587, 615, 614), (573, 574, 602, 601), (560, 561, 589, 588), (587, 560, 588, 615), (639, 640, 668, 667), (600, 601, 629, 628), (614, 615, 643, 642), (601, 602, 630, 629), (588, 589, 617, 616), (615, 588, 616, 643), (602, 603, 631, 630), (589, 590, 618, 617), (603, 604, 632, 631), (590, 591, 619, 618), (604, 605, 633, 632), (591, 592, 620, 619), (605, 606, 634, 633), (592, 593, 621, 620), (606, 607, 635, 634), (593, 594, 622, 621), (607, 608, 636, 635), (594, 595, 623, 622), (608, 609, 637, 636), (595, 596, 624, 623), (609, 610, 638, 637), (596, 597, 625, 624), (610, 611, 639, 638), (597, 598, 626, 625), (611, 612, 640, 639), (598, 599, 627, 626), (612, 613, 641, 640), (599, 600, 628, 627), (651, 652, 680, 679), (626, 627, 655, 654), (640, 641, 669, 668), (627, 628, 656, 655), (641, 642, 670, 669), (628, 629, 657, 656), (642, 643, 671, 670), (629, 630, 658, 657), (616, 617, 645, 644), (643, 616, 644, 671), (630, 631, 659, 658), (617, 618, 646, 645), (631, 632, 660, 659), (618, 619, 647, 646), (632, 633, 661, 660), (619, 620, 648, 647), (633, 634, 662, 661), (620, 621, 649, 648), (634, 635, 663, 662), (621, 622, 650, 649), (635, 636, 664, 663), (622, 623, 651, 650), (636, 637, 665, 664), (623, 624, 652, 651), (637, 638, 666, 665), (624, 625, 653, 652), (638, 639, 667, 666), (625, 626, 654, 653), (690, 691, 719, 718), (665, 666, 694, 693), (652, 653, 681, 680), (666, 667, 695, 694), (653, 654, 682, 681), (667, 668, 696, 695), (654, 655, 683, 682), (668, 669, 697, 696), (655, 656, 684, 683), (669, 670, 698, 697), (656, 657, 685, 684), (670, 671, 699, 698), (657, 658, 686, 685), (644, 645, 673, 672), (671, 644, 672, 699), (658, 659, 687, 686), (645, 646, 674, 673), (659, 660, 688, 687), (646, 647, 675, 674), (660, 661, 689, 688), (647, 648, 676, 675), (661, 662, 690, 689), (648, 649, 677, 676), (662, 663, 691, 690), (649, 650, 678, 677), (663, 664, 692, 691), (650, 651, 679, 678), (664, 665, 693, 692), (702, 703, 731, 730), (677, 678, 706, 705), (691, 692, 720, 719), (678, 679, 707, 706), (692, 693, 721, 720), (679, 680, 708, 707), (693, 694, 722, 721), (680, 681, 709, 708), (694, 695, 723, 722), (681, 682, 710, 709), (695, 696, 724, 723), (682, 683, 711, 710), (696, 697, 725, 724), (683, 684, 712, 711), (697, 698, 726, 725), (684, 685, 713, 712), (698, 699, 727, 726), (685, 686, 714, 713), (672, 673, 701, 700), (699, 672, 700, 727), (686, 687, 715, 714), (673, 674, 702, 701), (687, 688, 716, 715), (674, 675, 703, 702), (688, 689, 717, 716), (675, 676, 704, 703), (689, 690, 718, 717), (676, 677, 705, 704), (741, 742, 770, 769), (716, 717, 745, 744), (703, 704, 732, 731), (717, 718, 746, 745), (704, 705, 733, 732), (718, 719, 747, 746), (705, 706, 734, 733), (719, 720, 748, 747), (706, 707, 735, 734), (720, 721, 749, 748), (707, 708, 736, 735), (721, 722, 750, 749), (708, 709, 737, 736), (722, 723, 751, 750), (709, 710, 738, 737), (723, 724, 752, 751), (710, 711, 739, 738), (724, 725, 753, 752), (711, 712, 740, 739), (725, 726, 754, 753), (712, 713, 741, 740), (726, 727, 755, 754), (713, 714, 742, 741), (700, 701, 729, 728), (727, 700, 728, 755), (714, 715, 743, 742), (701, 702, 730, 729), (715, 716, 744, 743), (728, 729, 757, 756), (755, 728, 756, 783), (742, 743, 771, 770), (729, 730, 758, 757), (743, 744, 772, 771), (730, 731, 759, 758), (744, 745, 773, 772), (731, 732, 760, 759), (745, 746, 774, 773), (732, 733, 761, 760), (746, 747, 775, 774), (733, 734, 762, 761), (747, 748, 776, 775), (734, 735, 763, 762), (748, 749, 777, 776), (735, 736, 764, 763), (749, 750, 778, 777), (736, 737, 765, 764), (750, 751, 779, 778), (737, 738, 766, 765), (751, 752, 780, 779), (738, 739, 767, 766), (752, 753, 781, 780), (739, 740, 768, 767), (753, 754, 782, 781), (740, 741, 769, 768), (754, 755, 783, 782)])
_uv = me_plane.uv_layers.new(name='UVMap')
_uv.uv.foreach_set('vector', [0.0, 0.0, 0.0, 0.0, 0.0, 0.0, 0.0, 0.0, 0.0, 0.0, 0.0, 0.0, 0.0, 0.0, 0.0, 0.0, 0.0, 0.0, 0.0, 0.0, 0.0, 0.0, 0.0, 0.0, 0.0, 0.0, 0.0, 0.0, 0.0, 0.0, 0.0, 0.0, 0.0, 0.0, 0.0, 0.0, 0.0, 0.0, 0.0, 0.0, 0.0, 0.0, 0.0, 0.0, 0.0, 0.0, 0.0, 0.0, 0.0, 0.0, 0.0, 0.0, 0.0, 0.0, 0.0, 0.0, 0.0, 0.0, 0.0, 0.0, 0.0, 0.0, 0.0, 0.0, 0.0, 0.0, 0.0, 0.0, 0.0, 0.0, 0.0, 0.0, 0.0, 0.0, 0.0, 0.0, 0.0, 0.0, 0.0, 0.0, 0.0, 0.0, 0.0, 0.0, 0.0, 0.0, 0.0, 0.0, 0.0, 0.0, 0.0, 0.0, 0.0, 0.0, 0.0, 0.0, 0.0, 0.0, 0.0, 0.0, 0.0, 0.0, 0.0, 0.0, 0.0, 0.0, 0.0, 0.0, 0.0, 0.0, 0.0, 0.0, 0.0, 0.0, 0.0, 0.0, 0.0, 0.0, 0.0, 0.0, 0.0, 0.0, 0.0, 0.0, 0.0, 0.0, 0.0, 0.0, 0.0, 0.0, 0.0, 0.0, 0.0, 0.0, 0.0, 0.0, 0.0, 0.0, 0.0, 0.0, 0.0, 0.0, 0.0, 0.0, 0.0, 0.0, 0.0, 0.0, 0.0, 0.0, 0.0, 0.0, 0.0, 0.0, 0.0, 0.0, 0.0, 0.0, 0.0, 0.0, 0.0, 0.0, 0.0, 0.0, 0.0, 0.0, 0.0, 0.0, 0.0, 0.0, 0.0, 0.0, 0.0, 0.0, 0.0, 0.0, 0.0, 0.0, 0.0, 0.0, 0.0, 0.0, 0.0, 0.0, 0.0, 0.0, 0.0, 0.0, 0.0, 0.0, 0.0, 0.0, 0.0, 0.0, 0.0, 0.0, 0.0, 0.0, 0.0, 0.0, 0.0, 0.0, 0.0, 0.0, 0.0, 0.0, 0.0, 0.0, 0.0, 0.0, 0.0, 0.0, 0.0, 0.0, 0.0, 0.0, 0.0, 0.0, 0.0, 0.0, 0.0, 0.0, 0.0, 0.0, 0.0, 0.0, 0.0, 0.0, 0.0, 0.0, 0.0, 0.0, 0.0, 0.0, 0.0, 0.0, 0.0, 0.0, 0.0, 0.0, 0.0, 0.0, 0.0, 0.0, 0.0, 0.0, 0.0, 0.0, 0.0, 0.0, 0.0, 0.0, 0.0, 0.0, 0.0, 0.0, 0.0, 0.0, 0.0, 0.0, 0.0, 0.0, 0.0, 0.0, 0.0, 0.0, 0.0, 0.0, 0.0, 0.0, 0.0, 0.0, 0.0, 0.0, 0.0, 0.0, 0.0, 0.0, 0.0, 0.0, 0.0, 0.0, 0.0, 0.0, 0.0, 0.0, 0.0, 0.0, 0.0, 0.0, 0.0, 0.0, 0.0, 0.0, 0.0, 0.0, 0.0, 0.0, 0.0, 0.0, 0.0, 0.0, 0.0, 0.0, 0.0, 0.0, 0.0, 0.0, 0.0, 0.0, 0.0, 0.0, 0.0, 0.0, 0.0, 0.0, 0.0, 0.0, 0.0, 0.0, 0.0, 0.0, 0.0, 0.0, 0.0, 0.0, 0.0, 0.0, 0.0, 0.0, 0.0, 0.0, 0.0, 0.0, 0.0, 0.0, 0.0, 0.0, 0.0, 0.0, 0.0, 0.0, 0.0, 0.0, 0.0, 0.0, 0.0, 0.0, 0.0, 0.0, 0.0, 0.0, 0.0, 0.0, 0.0, 0.0, 0.0, 0.0, 0.0, 0.0, 0.0, 0.0, 0.0, 0.0, 0.0, 0.0, 0.0, 0.0, 0.0, 0.0, 0.0, 0.0, 0.0, 0.0, 0.0, 0.0, 0.0, 0.0, 0.0, 0.0, 0.0, 0.0, 0.0, 0.0, 0.0, 0.0, 0.0, 0.0, 0.0, 0.0, 0.0, 0.0, 0.0, 0.0, 0.0, 0.0, 0.0, 0.0, 0.0, 0.0, 0.0, 0.0, 0.0, 0.0, 0.0, 0.0, 0.0, 0.0, 0.0, 0.0, 0.0, 0.0, 0.0, 0.0, 0.0, 0.0, 0.0, 0.0, 0.0, 0.0, 0.0, 0.0, 0.0, 0.0, 0.0, 0.0, 0.0, 0.0, 0.0, 0.0, 0.0, 0.0, 0.0, 0.0, 0.0, 0.0, 0.0, 0.0, 0.0, 0.0, 0.0, 0.0, 0.0, 0.0, 0.0, 0.0, 0.0, 0.0, 0.0, 0.0, 0.0, 0.0, 0.0, 0.0, 0.0, 0.0, 0.0, 0.0, 0.0, 0.0, 0.0, 0.0, 0.0, 0.0, 0.0, 0.0, 0.0, 0.0, 0.0, 0.0, 0.0, 0.0, 0.0, 0.0, 0.0, 0.0, 0.0, 0.0, 0.0, 0.0, 0.0, 0.0, 0.0, 0.0, 0.0, 0.0, 0.0, 0.0, 0.0, 0.0, 0.0, 0.0, 0.0, 0.0, 0.0, 0.0, 0.0, 0.0, 0.0, 0.0, 0.0, 0.0, 0.0, 0.0, 0.0, 0.0, 0.0, 0.0, 0.0, 0.0, 0.0, 0.0, 0.0, 0.0, 0.0, 0.0, 0.0, 0.0, 0.0, 0.0, 0.0, 0.0, 0.0, 0.0, 0.0, 0.0, 0.0, 0.0, 0.0, 0.0, 0.0, 0.0, 0.0, 0.0, 0.0, 0.0, 0.0, 0.0, 0.0, 0.0, 0.0, 0.0, 0.0, 0.0, 0.0, 0.0, 0.0, 0.0, 0.0, 0.0, 0.0, 0.0, 0.0, 0.0, 0.0, 0.0, 0.0, 0.0, 0.0, 0.0, 0.0, 0.0, 0.0, 0.0, 0.0, 0.0, 0.0, 0.0, 0.0, 0.0, 0.0, 0.0, 0.0, 0.0, 0.0, 0.0, 0.0, 0.0, 0.0, 0.0, 0.0, 0.0, 0.0, 0.0, 0.0, 0.0, 0.0, 0.0, 0.0, 0.0, 0.0, 0.0, 0.0, 0.0, 0.0, 0.0, 0.0, 0.0, 0.0, 0.0, 0.0, 0.0, 0.0, 0.0, 0.0, 0.0, 0.0, 0.0, 0.0, 0.0, 0.0, 0.0, 0.0, 0.0, 0.0, 0.0, 0.0, 0.0, 0.0, 0.0, 0.0, 0.0, 0.0, 0.0, 0.0, 0.0, 0.0, 0.0, 0.0, 0.0, 0.0, 0.0, 0.0, 0.0, 0.0, 0.0, 0.0, 0.0, 0.0, 0.0, 0.0, 0.0, 0.0, 0.0, 0.0, 0.0, 0.0, 0.0, 0.0, 0.0, 0.0, 0.0, 0.0, 0.0, 0.0, 0.0, 0.0, 0.0, 0.0, 0.0, 0.0, 0.0, 0.0, 0.0, 0.0, 0.0, 0.0, 0.0, 0.0, 0.0, 0.0, 0.0, 0.0, 0.0, 0.0, 0.0, 0.0, 0.0, 0.0, 0.0, 0.0, 0.0, 0.0, 0.0, 0.0, 0.0, 0.0, 0.0, 0.0, 0.0, 0.0, 0.0, 0.0, 0.0, 0.0, 0.0, 0.0, 0.0, 0.0, 0.0, 0.0, 0.0, 0.0, 0.0, 0.0, 0.0, 0.0, 0.0, 0.0, 0.0, 0.0, 0.0, 0.0, 0.0, 0.0, 0.0, 0.0, 0.0, 0.0, 0.0, 0.0, 0.0, 0.0, 0.0, 0.0, 0.0, 0.0, 0.0, 0.0, 0.0, 0.0, 0.0, 0.0, 0.0, 0.0, 0.0, 0.0, 0.0, 0.0, 0.0, 0.0, 0.0, 0.0, 0.0, 0.0, 0.0, 0.0, 0.0, 0.0, 0.0, 0.0, 0.0, 0.0, 0.0, 0.0, 0.0, 0.0, 0.0, 0.0, 0.0, 0.0, 0.0, 0.0, 0.0, 0.0, 0.0, 0.0, 0.0, 0.0, 0.0, 0.0, 0.0, 0.0, 0.0, 0.0, 0.0, 0.0, 0.0, 0.0, 0.0, 0.0, 0.0, 0.0, 0.0, 0.0, 0.0, 0.0, 0.0, 0.0, 0.0, 0.0, 0.0, 0.0, 0.0, 0.0, 0.0, 0.0, 0.0, 0.0, 0.0, 0.0, 0.0, 0.0, 0.0, 0.0, 0.0, 0.0, 0.0, 0.0, 0.0, 0.0, 0.0, 0.0, 0.0, 0.0, 0.0, 0.0, 0.0, 0.0, 0.0, 0.0, 0.0, 0.0, 0.0, 0.0, 0.0, 0.0, 0.0, 0.0, 0.0, 0.0, 0.0, 0.0, 0.0, 0.0, 0.0, 0.0, 0.0, 0.0, 0.0, 0.0, 0.0, 0.0, 0.0, 0.0, 0.0, 0.0, 0.0, 0.0, 0.0, 0.0, 0.0, 0.0, 0.0, 0.0, 0.0, 0.0, 0.0, 0.0, 0.0, 0.0, 0.0, 0.0, 0.0, 0.0, 0.0, 0.0, 0.0, 0.0, 0.0, 0.0, 0.0, 0.0, 0.0, 0.0, 0.0, 0.0, 0.0, 0.0, 0.0, 0.0, 0.0, 0.0, 0.0, 0.0, 0.0, 0.0, 0.0, 0.0, 0.0, 0.0, 0.0, 0.0, 0.0, 0.0, 0.0, 0.0, 0.0, 0.0, 0.0, 0.0, 0.0, 0.0, 0.0, 0.0, 0.0, 0.0, 0.0, 0.0, 0.0, 0.0, 0.0, 0.0, 0.0, 0.0, 0.0, 0.0, 0.0, 0.0, 0.0, 0.0, 0.0, 0.0, 0.0, 0.0, 0.0, 0.0, 0.0, 0.0, 0.0, 0.0, 0.0, 0.0, 0.0, 0.0, 0.0, 0.0, 0.0, 0.0, 0.0, 0.0, 0.0, 0.0, 0.0, 0.0, 0.0, 0.0, 0.0, 0.0, 0.0, 0.0, 0.0, 0.0, 0.0, 0.0, 0.0, 0.0, 0.0, 0.0, 0.0, 0.0, 0.0, 0.0, 0.0, 0.0, 0.0, 0.0, 0.0, 0.0, 0.0, 0.0, 0.0, 0.0, 0.0, 0.0, 0.0, 0.0, 0.0, 0.0, 0.0, 0.0, 0.0, 0.0, 0.0, 0.0, 0.0, 0.0, 0.0, 0.0, 0.0, 0.0, 0.0, 0.0, 0.0, 0.0, 0.0, 0.0, 0.0, 0.0, 0.0, 0.0, 0.0, 0.0, 0.0, 0.0, 0.0, 0.0, 0.0, 0.0, 0.0, 0.0, 0.0, 0.0, 0.0, 0.0, 0.0, 0.0, 0.0, 0.0, 0.0, 0.0, 0.0, 0.0, 0.0, 0.0, 0.0, 0.0, 0.0, 0.0, 0.0, 0.0, 0.0, 0.0, 0.0, 0.0, 0.0, 0.0, 0.0, 0.0, 0.0, 0.0, 0.0, 0.0, 0.0, 0.0, 0.0, 0.0, 0.0, 0.0, 0.0, 0.0, 0.0, 0.0, 0.0, 0.0, 0.0, 0.0, 0.0, 0.0, 0.0, 0.0, 0.0, 0.0, 0.0, 0.0, 0.0, 0.0, 0.0, 0.0, 0.0, 0.0, 0.0, 0.0, 0.0, 0.0, 0.0, 0.0, 0.0, 0.0, 0.0, 0.0, 0.0, 0.0, 0.0, 0.0, 0.0, 0.0, 0.0, 0.0, 0.0, 0.0, 0.0, 0.0, 0.0, 0.0, 0.0, 0.0, 0.0, 0.0, 0.0, 0.0, 0.0, 0.0, 0.0, 0.0, 0.0, 0.0, 0.0, 0.0, 0.0, 0.0, 0.0, 0.0, 0.0, 0.0, 0.0, 0.0, 0.0, 0.0, 0.0, 0.0, 0.0, 0.0, 0.0, 0.0, 0.0, 0.0, 0.0, 0.0, 0.0, 0.0, 0.0, 0.0, 0.0, 0.0, 0.0, 0.0, 0.0, 0.0, 0.0, 0.0, 0.0, 0.0, 0.0, 0.0, 0.0, 0.0, 0.0, 0.0, 0.0, 0.0, 0.0, 0.0, 0.0, 0.0, 0.0, 0.0, 0.0, 0.0, 0.0, 0.0, 0.0, 0.0, 0.0, 0.0, 0.0, 0.0, 0.0, 0.0, 0.0, 0.0, 0.0, 0.0, 0.0, 0.0, 0.0, 0.0, 0.0, 0.0, 0.0, 0.0, 0.0, 0.0, 0.0, 0.0, 0.0, 0.0, 0.0, 0.0, 0.0, 0.0, 0.0, 0.0, 0.0, 0.0, 0.0, 0.0, 0.0, 0.0, 0.0, 0.0, 0.0, 0.0, 0.0, 0.0, 0.0, 0.0, 0.0, 0.0, 0.0, 0.0, 0.0, 0.0, 0.0, 0.0, 0.0, 0.0, 0.0, 0.0, 0.0, 0.0, 0.0, 0.0, 0.0, 0.0, 0.0, 0.0, 0.0, 0.0, 0.0, 0.0, 0.0, 0.0, 0.0, 0.0, 0.0, 0.0, 0.0, 0.0, 0.0, 0.0, 0.0, 0.0, 0.0, 0.0, 0.0, 0.0, 0.0, 0.0, 0.0, 0.0, 0.0, 0.0, 0.0, 0.0, 0.0, 0.0, 0.0, 0.0, 0.0, 0.0, 0.0, 0.0, 0.0, 0.0, 0.0, 0.0, 0.0, 0.0, 0.0, 0.0, 0.0, 0.0, 0.0, 0.0, 0.0, 0.0, 0.0, 0.0, 0.0, 0.0, 0.0, 0.0, 0.0, 0.0, 0.0, 0.0, 0.0, 0.0, 0.0, 0.0, 0.0, 0.0, 0.0, 0.0, 0.0, 0.0, 0.0, 0.0, 0.0, 0.0, 0.0, 0.0, 0.0, 0.0, 0.0, 0.0, 0.0, 0.0, 0.0, 0.0, 0.0, 0.0, 0.0, 0.0, 0.0, 0.0, 0.0, 0.0, 0.0, 0.0, 0.0, 0.0, 0.0, 0.0, 0.0, 0.0, 0.0, 0.0, 0.0, 0.0, 0.0, 0.0, 0.0, 0.0, 0.0, 0.0, 0.0, 0.0, 0.0, 0.0, 0.0, 0.0, 0.0, 0.0, 0.0, 0.0, 0.0, 0.0, 0.0, 0.0, 0.0, 0.0, 0.0, 0.0, 0.0, 0.0, 0.0, 0.0, 0.0, 0.0, 0.0, 0.0, 0.0, 0.0, 0.0, 0.0, 0.0, 0.0, 0.0, 0.0, 0.0, 0.0, 0.0, 0.0, 0.0, 0.0, 0.0, 0.0, 0.0, 0.0, 0.0, 0.0, 0.0, 0.0, 0.0, 0.0, 0.0, 0.0, 0.0, 0.0, 0.0, 0.0, 0.0, 0.0, 0.0, 0.0, 0.0, 0.0, 0.0, 0.0, 0.0, 0.0, 0.0, 0.0, 0.0, 0.0, 0.0, 0.0, 0.0, 0.0, 0.0, 0.0, 0.0, 0.0, 0.0, 0.0, 0.0, 0.0, 0.0, 0.0, 0.0, 0.0, 0.0, 0.0, 0.0, 0.0, 0.0, 0.0, 0.0, 0.0, 0.0, 0.0, 0.0, 0.0, 0.0, 0.0, 0.0, 0.0, 0.0, 0.0, 0.0, 0.0, 0.0, 0.0, 0.0, 0.0, 0.0, 0.0, 0.0, 0.0, 0.0, 0.0, 0.0, 0.0, 0.0, 0.0, 0.0, 0.0, 0.0, 0.0, 0.0, 0.0, 0.0, 0.0, 0.0, 0.0, 0.0, 0.0, 0.0, 0.0, 0.0, 0.0, 0.0, 0.0, 0.0, 0.0, 0.0, 0.0, 0.0, 0.0, 0.0, 0.0, 0.0, 0.0, 0.0, 0.0, 0.0, 0.0, 0.0, 0.0, 0.0, 0.0, 0.0, 0.0, 0.0, 0.0, 0.0, 0.0, 0.0, 0.0, 0.0, 0.0, 0.0, 0.0, 0.0, 0.0, 0.0, 0.0, 0.0, 0.0, 0.0, 0.0, 0.0, 0.0, 0.0, 0.0, 0.0, 0.0, 0.0, 0.0, 0.0, 0.0, 0.0, 0.0, 0.0, 0.0, 0.0, 0.0, 0.0, 0.0, 0.0, 0.0, 0.0, 0.0, 0.0, 0.0, 0.0, 0.0, 0.0, 0.0, 0.0, 0.0, 0.0, 0.0, 0.0, 0.0, 0.0, 0.0, 0.0, 0.0, 0.0, 0.0, 0.0, 0.0, 0.0, 0.0, 0.0, 0.0, 0.0, 0.0, 0.0, 0.0, 0.0, 0.0, 0.0, 0.0, 0.0, 0.0, 0.0, 0.0, 0.0, 0.0, 0.0, 0.0, 0.0, 0.0, 0.0, 0.0, 0.0, 0.0, 0.0, 0.0, 0.0, 0.0, 0.0, 0.0, 0.0, 0.0, 0.0, 0.0, 0.0, 0.0, 0.0, 0.0, 0.0, 0.0, 0.0, 0.0, 0.0, 0.0, 0.0, 0.0, 0.0, 0.0, 0.0, 0.0, 0.0, 0.0, 0.0, 0.0, 0.0, 0.0, 0.0, 0.0, 0.0, 0.0, 0.0, 0.0, 0.0, 0.0, 0.0, 0.0, 0.0, 0.0, 0.0, 0.0, 0.0, 0.0, 0.0, 0.0, 0.0, 0.0, 0.0, 0.0, 0.0, 0.0, 0.0, 0.0, 0.0, 0.0, 0.0, 0.0, 0.0, 0.0, 0.0, 0.0, 0.0, 0.0, 0.0, 0.0, 0.0, 0.0, 0.0, 0.0, 0.0, 0.0, 0.0, 0.0, 0.0, 0.0, 0.0, 0.0, 0.0, 0.0, 0.0, 0.0, 0.0, 0.0, 0.0, 0.0, 0.0, 0.0, 0.0, 0.0, 0.0, 0.0, 0.0, 0.0, 0.0, 0.0, 0.0, 0.0, 0.0, 0.0, 0.0, 0.0, 0.0, 0.0, 0.0, 0.0, 0.0, 0.0, 0.0, 0.0, 0.0, 0.0, 0.0, 0.0, 0.0, 0.0, 0.0, 0.0, 0.0, 0.0, 0.0, 0.0, 0.0, 0.0, 0.0, 0.0, 0.0, 0.0, 0.0, 0.0, 0.0, 0.0, 0.0, 0.0, 0.0, 0.0, 0.0, 0.0, 0.0, 0.0, 0.0, 0.0, 0.0, 0.0, 0.0, 0.0, 0.0, 0.0, 0.0, 0.0, 0.0, 0.0, 0.0, 0.0, 0.0, 0.0, 0.0, 0.0, 0.0, 0.0, 0.0, 0.0, 0.0, 0.0, 0.0, 0.0, 0.0, 0.0, 0.0, 0.0, 0.0, 0.0, 0.0, 0.0, 0.0, 0.0, 0.0, 0.0, 0.0, 0.0, 0.0, 0.0, 0.0, 0.0, 0.0, 0.0, 0.0, 0.0, 0.0, 0.0, 0.0, 0.0, 0.0, 0.0, 0.0, 0.0, 0.0, 0.0, 0.0, 0.0, 0.0, 0.0, 0.0, 0.0, 0.0, 0.0, 0.0, 0.0, 0.0, 0.0, 0.0, 0.0, 0.0, 0.0, 0.0, 0.0, 0.0, 0.0, 0.0, 0.0, 0.0, 0.0, 0.0, 0.0, 0.0, 0.0, 0.0, 0.0, 0.0, 0.0, 0.0, 0.0, 0.0, 0.0, 0.0, 0.0, 0.0, 0.0, 0.0, 0.0, 0.0, 0.0, 0.0, 0.0, 0.0, 0.0, 0.0, 0.0, 0.0, 0.0, 0.0, 0.0, 0.0, 0.0, 0.0, 0.0, 0.0, 0.0, 0.0, 0.0, 0.0, 0.0, 0.0, 0.0, 0.0, 0.0, 0.0, 0.0, 0.0, 0.0, 0.0, 0.0, 0.0, 0.0, 0.0, 0.0, 0.0, 0.0, 0.0, 0.0, 0.0, 0.0, 0.0, 0.0, 0.0, 0.0, 0.0, 0.0, 0.0, 0.0, 0.0, 0.0, 0.0, 0.0, 0.0, 0.0, 0.0, 0.0, 0.0, 0.0, 0.0, 0.0, 0.0, 0.0, 0.0, 0.0, 0.0, 0.0, 0.0, 0.0, 0.0, 0.0, 0.0, 0.0, 0.0, 0.0, 0.0, 0.0, 0.0, 0.0, 0.0, 0.0, 0.0, 0.0, 0.0, 0.0, 0.0, 0.0, 0.0, 0.0, 0.0, 0.0, 0.0, 0.0, 0.0, 0.0, 0.0, 0.0, 0.0, 0.0, 0.0, 0.0, 0.0, 0.0, 0.0, 0.0, 0.0, 0.0, 0.0, 0.0, 0.0, 0.0, 0.0, 0.0, 0.0, 0.0, 0.0, 0.0, 0.0, 0.0, 0.0, 0.0, 0.0, 0.0, 0.0, 0.0, 0.0, 0.0, 0.0, 0.0, 0.0, 0.0, 0.0, 0.0, 0.0, 0.0, 0.0, 0.0, 0.0, 0.0, 0.0, 0.0, 0.0, 0.0, 0.0, 0.0, 0.0, 0.0, 0.0, 0.0, 0.0, 0.0, 0.0, 0.0, 0.0, 0.0, 0.0, 0.0, 0.0, 0.0, 0.0, 0.0, 0.0, 0.0, 0.0, 0.0, 0.0, 0.0, 0.0, 0.0, 0.0, 0.0, 0.0, 0.0, 0.0, 0.0, 0.0, 0.0, 0.0, 0.0, 0.0, 0.0, 0.0, 0.0, 0.0, 0.0, 0.0, 0.0, 0.0, 0.0, 0.0, 0.0, 0.0, 0.0, 0.0, 0.0, 0.0, 0.0, 0.0, 0.0, 0.0, 0.0, 0.0, 0.0, 0.0, 0.0, 0.0, 0.0, 0.0, 0.0, 0.0, 0.0, 0.0, 0.0, 0.0, 0.0, 0.0, 0.0, 0.0, 0.0, 0.0, 0.0, 0.0, 0.0, 0.0, 0.0, 0.0, 0.0, 0.0, 0.0, 0.0, 0.0, 0.0, 0.0, 0.0, 0.0, 0.0, 0.0, 0.0, 0.0, 0.0, 0.0, 0.0, 0.0, 0.0, 0.0, 0.0, 0.0, 0.0, 0.0, 0.0, 0.0, 0.0, 0.0, 0.0, 0.0, 0.0, 0.0, 0.0, 0.0, 0.0, 0.0, 0.0, 0.0, 0.0, 0.0, 0.0, 0.0, 0.0, 0.0, 0.0, 0.0, 0.0, 0.0, 0.0, 0.0, 0.0, 0.0, 0.0, 0.0, 0.0, 0.0, 0.0, 0.0, 0.0, 0.0, 0.0, 0.0, 0.0, 0.0, 0.0, 0.0, 0.0, 0.0, 0.0, 0.0, 0.0, 0.0, 0.0, 0.0, 0.0, 0.0, 0.0, 0.0, 0.0, 0.0, 0.0, 0.0, 0.0, 0.0, 0.0, 0.0, 0.0, 0.0, 0.0, 0.0, 0.0, 0.0, 0.0, 0.0, 0.0, 0.0, 0.0, 0.0, 0.0, 0.0, 0.0, 0.0, 0.0, 0.0, 0.0, 0.0, 0.0, 0.0, 0.0, 0.0, 0.0, 0.0, 0.0, 0.0, 0.0, 0.0, 0.0, 0.0, 0.0, 0.0, 0.0, 0.0, 0.0, 0.0, 0.0, 0.0, 0.0, 0.0, 0.0, 0.0, 0.0, 0.0, 0.0, 0.0, 0.0, 0.0, 0.0, 0.0, 0.0, 0.0, 0.0, 0.0, 0.0, 0.0, 0.0, 0.0, 0.0, 0.0, 0.0, 0.0, 0.0, 0.0, 0.0, 0.0, 0.0, 0.0, 0.0, 0.0, 0.0, 0.0, 0.0, 0.0, 0.0, 0.0, 0.0, 0.0, 0.0, 0.0, 0.0, 0.0, 0.0, 0.0, 0.0, 0.0, 0.0, 0.0, 0.0, 0.0, 0.0, 0.0, 0.0, 0.0, 0.0, 0.0, 0.0, 0.0, 0.0, 0.0, 0.0, 0.0, 0.0, 0.0, 0.0, 0.0, 0.0, 0.0, 0.0, 0.0, 0.0, 0.0, 0.0, 0.0, 0.0, 0.0, 0.0, 0.0, 0.0, 0.0, 0.0, 0.0, 0.0, 0.0, 0.0, 0.0, 0.0, 0.0, 0.0, 0.0, 0.0, 0.0, 0.0, 0.0, 0.0, 0.0, 0.0, 0.0, 0.0, 0.0, 0.0, 0.0, 0.0, 0.0, 0.0, 0.0, 0.0, 0.0, 0.0, 0.0, 0.0, 0.0, 0.0, 0.0, 0.0, 0.0, 0.0, 0.0, 0.0, 0.0, 0.0, 0.0, 0.0, 0.0, 0.0, 0.0, 0.0, 0.0, 0.0, 0.0, 0.0, 0.0, 0.0, 0.0, 0.0, 0.0, 0.0, 0.0, 0.0, 0.0, 0.0, 0.0, 0.0, 0.0, 0.0, 0.0, 0.0, 0.0, 0.0, 0.0, 0.0, 0.0, 0.0, 0.0, 0.0, 0.0, 0.0, 0.0, 0.0, 0.0, 0.0, 0.0, 0.0, 0.0, 0.0, 0.0, 0.0, 0.0, 0.0, 0.0, 0.0, 0.0, 0.0, 0.0, 0.0, 0.0, 0.0, 0.0, 0.0, 0.0, 0.0, 0.0, 0.0, 0.0, 0.0, 0.0, 0.0, 0.0, 0.0, 0.0, 0.0, 0.0, 0.0, 0.0, 0.0, 0.0, 0.0, 0.0, 0.0, 0.0, 0.0, 0.0, 0.0, 0.0, 0.0, 0.0, 0.0, 0.0, 0.0, 0.0, 0.0, 0.0, 0.0, 0.0, 0.0, 0.0, 0.0, 0.0, 0.0, 0.0, 0.0, 0.0, 0.0, 0.0, 0.0, 0.0, 0.0, 0.0, 0.0, 0.0, 0.0, 0.0, 0.0, 0.0, 0.0, 0.0, 0.0, 0.0, 0.0, 0.0, 0.0, 0.0, 0.0, 0.0, 0.0, 0.0, 0.0, 0.0, 0.0, 0.0, 0.0, 0.0, 0.0, 0.0, 0.0, 0.0, 0.0, 0.0, 0.0, 0.0, 0.0, 0.0, 0.0, 0.0, 0.0, 0.0, 0.0, 0.0, 0.0, 0.0, 0.0, 0.0, 0.0, 0.0, 0.0, 0.0, 0.0, 0.0, 0.0, 0.0, 0.0, 0.0, 0.0, 0.0, 0.0, 0.0, 0.0, 0.0, 0.0, 0.0, 0.0, 0.0, 0.0, 0.0, 0.0, 0.0, 0.0, 0.0, 0.0, 0.0, 0.0, 0.0, 0.0, 0.0, 0.0, 0.0, 0.0, 0.0, 0.0, 0.0, 0.0, 0.0, 0.0, 0.0, 0.0, 0.0, 0.0, 0.0, 0.0, 0.0, 0.0, 0.0, 0.0, 0.0, 0.0, 0.0, 0.0, 0.0, 0.0, 0.0, 0.0, 0.0, 0.0, 0.0, 0.0, 0.0, 0.0, 0.0, 0.0, 0.0, 0.0, 0.0, 0.0, 0.0, 0.0, 0.0, 0.0, 0.0, 0.0, 0.0, 0.0, 0.0, 0.0, 0.0, 0.0, 0.0, 0.0, 0.0, 0.0, 0.0, 0.0, 0.0, 0.0, 0.0, 0.0, 0.0, 0.0, 0.0, 0.0, 0.0, 0.0, 0.0, 0.0, 0.0, 0.0, 0.0, 0.0, 0.0, 0.0, 0.0, 0.0, 0.0, 0.0, 0.0, 0.0, 0.0, 0.0, 0.0, 0.0, 0.0, 0.0, 0.0, 0.0, 0.0, 0.0, 0.0, 0.0, 0.0, 0.0, 0.0, 0.0, 0.0, 0.0, 0.0, 0.0, 0.0, 0.0, 0.0, 0.0, 0.0, 0.0, 0.0, 0.0, 0.0, 0.0, 0.0, 0.0, 0.0, 0.0, 0.0, 0.0, 0.0, 0.0, 0.0, 0.0, 0.0, 0.0, 0.0, 0.0, 0.0, 0.0, 0.0, 0.0, 0.0, 0.0, 0.0, 0.0, 0.0, 0.0, 0.0, 0.0, 0.0, 0.0, 0.0, 0.0, 0.0, 0.0, 0.0, 0.0, 0.0, 0.0, 0.0, 0.0, 0.0, 0.0, 0.0, 0.0, 0.0, 0.0, 0.0, 0.0, 0.0, 0.0, 0.0, 0.0, 0.0, 0.0, 0.0, 0.0, 0.0, 0.0, 0.0, 0.0, 0.0, 0.0, 0.0, 0.0, 0.0, 0.0, 0.0, 0.0, 0.0, 0.0, 0.0, 0.0, 0.0, 0.0, 0.0, 0.0, 0.0, 0.0, 0.0, 0.0, 0.0, 0.0, 0.0, 0.0, 0.0, 0.0, 0.0, 0.0, 0.0, 0.0, 0.0, 0.0, 0.0, 0.0, 0.0, 0.0, 0.0, 0.0, 0.0, 0.0, 0.0, 0.0, 0.0, 0.0, 0.0, 0.0, 0.0, 0.0, 0.0, 0.0, 0.0, 0.0, 0.0, 0.0, 0.0, 0.0, 0.0, 0.0, 0.0, 0.0, 0.0, 0.0, 0.0, 0.0, 0.0, 0.0, 0.0, 0.0, 0.0, 0.0, 0.0, 0.0, 0.0, 0.0, 0.0, 0.0, 0.0, 0.0, 0.0, 0.0, 0.0, 0.0, 0.0, 0.0, 0.0, 0.0, 0.0, 0.0, 0.0, 0.0, 0.0, 0.0, 0.0, 0.0, 0.0, 0.0, 0.0, 0.0, 0.0, 0.0, 0.0, 0.0, 0.0, 0.0, 0.0, 0.0, 0.0, 0.0, 0.0, 0.0, 0.0, 0.0, 0.0, 0.0, 0.0, 0.0, 0.0, 0.0, 0.0, 0.0, 0.0, 0.0, 0.0, 0.0, 0.0, 0.0, 0.0, 0.0, 0.0, 0.0, 0.0, 0.0, 0.0, 0.0, 0.0, 0.0, 0.0, 0.0, 0.0, 0.0, 0.0, 0.0, 0.0, 0.0, 0.0, 0.0, 0.0, 0.0, 0.0, 0.0, 0.0, 0.0, 0.0, 0.0, 0.0, 0.0, 0.0, 0.0, 0.0, 0.0, 0.0, 0.0, 0.0, 0.0, 0.0, 0.0, 0.0, 0.0, 0.0, 0.0, 0.0, 0.0, 0.0, 0.0, 0.0, 0.0, 0.0, 0.0, 0.0, 0.0, 0.0, 0.0, 0.0, 0.0, 0.0, 0.0, 0.0, 0.0, 0.0, 0.0, 0.0, 0.0, 0.0, 0.0, 0.0, 0.0, 0.0, 0.0, 0.0, 0.0, 0.0, 0.0, 0.0, 0.0, 0.0, 0.0, 0.0, 0.0, 0.0, 0.0, 0.0, 0.0, 0.0, 0.0, 0.0, 0.0, 0.0, 0.0, 0.0, 0.0, 0.0, 0.0, 0.0, 0.0, 0.0, 0.0, 0.0, 0.0, 0.0, 0.0, 0.0, 0.0, 0.0, 0.0, 0.0, 0.0, 0.0, 0.0, 0.0, 0.0, 0.0, 0.0, 0.0, 0.0, 0.0, 0.0, 0.0, 0.0, 0.0, 0.0, 0.0, 0.0, 0.0, 0.0, 0.0, 0.0, 0.0, 0.0, 0.0, 0.0, 0.0, 0.0, 0.0, 0.0, 0.0, 0.0, 0.0, 0.0, 0.0, 0.0, 0.0, 0.0, 0.0, 0.0, 0.0, 0.0, 0.0, 0.0, 0.0, 0.0, 0.0, 0.0, 0.0, 0.0, 0.0, 0.0, 0.0, 0.0, 0.0, 0.0, 0.0, 0.0, 0.0, 0.0, 0.0, 0.0, 0.0, 0.0, 0.0, 0.0, 0.0, 0.0, 0.0, 0.0, 0.0, 0.0, 0.0, 0.0, 0.0, 0.0, 0.0, 0.0, 0.0, 0.0, 0.0, 0.0, 0.0, 0.0, 0.0, 0.0, 0.0, 0.0, 0.0, 0.0, 0.0, 0.0, 0.0, 0.0, 0.0, 0.0, 0.0, 0.0, 0.0, 0.0, 0.0, 0.0, 0.0, 0.0, 0.0, 0.0, 0.0, 0.0, 0.0, 0.0, 0.0, 0.0, 0.0, 0.0, 0.0, 0.0, 0.0, 0.0, 0.0, 0.0, 0.0, 0.0, 0.0, 0.0, 0.0, 0.0, 0.0, 0.0, 0.0, 0.0, 0.0, 0.0, 0.0, 0.0, 0.0, 0.0, 0.0, 0.0, 0.0, 0.0, 0.0, 0.0, 0.0, 0.0, 0.0, 0.0, 0.0, 0.0, 0.0, 0.0, 0.0, 0.0, 0.0, 0.0, 0.0, 0.0, 0.0, 0.0, 0.0, 0.0, 0.0, 0.0, 0.0, 0.0, 0.0, 0.0, 0.0, 0.0, 0.0, 0.0, 0.0, 0.0, 0.0, 0.0, 0.0, 0.0, 0.0, 0.0, 0.0, 0.0, 0.0, 0.0, 0.0, 0.0, 0.0, 0.0, 0.0, 0.0, 0.0, 0.0, 0.0, 0.0, 0.0, 0.0, 0.0, 0.0, 0.0, 0.0, 0.0, 0.0, 0.0, 0.0, 0.0, 0.0, 0.0, 0.0, 0.0, 0.0, 0.0, 0.0, 0.0, 0.0, 0.0, 0.0, 0.0, 0.0, 0.0, 0.0, 0.0, 0.0, 0.0, 0.0, 0.0, 0.0, 0.0, 0.0, 0.0, 0.0, 0.0, 0.0, 0.0, 0.0, 0.0, 0.0, 0.0, 0.0, 0.0, 0.0, 0.0, 0.0, 0.0, 0.0, 0.0, 0.0, 0.0, 0.0, 0.0, 0.0, 0.0, 0.0, 0.0, 0.0, 0.0, 0.0, 0.0, 0.0, 0.0, 0.0, 0.0, 0.0, 0.0, 0.0, 0.0, 0.0, 0.0, 0.0, 0.0, 0.0, 0.0, 0.0, 0.0, 0.0, 0.0, 0.0, 0.0, 0.0, 0.0, 0.0, 0.0, 0.0, 0.0, 0.0, 0.0, 0.0, 0.0, 0.0, 0.0, 0.0, 0.0, 0.0, 0.0, 0.0, 0.0, 0.0, 0.0, 0.0, 0.0, 0.0, 0.0, 0.0, 0.0, 0.0, 0.0, 0.0, 0.0, 0.0, 0.0, 0.0, 0.0, 0.0, 0.0, 0.0, 0.0, 0.0, 0.0, 0.0, 0.0, 0.0, 0.0, 0.0, 0.0, 0.0, 0.0, 0.0, 0.0, 0.0, 0.0, 0.0, 0.0, 0.0, 0.0, 0.0, 0.0, 0.0, 0.0, 0.0, 0.0, 0.0, 0.0, 0.0, 0.0, 0.0, 0.0, 0.0, 0.0, 0.0, 0.0, 0.0, 0.0, 0.0, 0.0, 0.0, 0.0, 0.0, 0.0, 0.0, 0.0, 0.0, 0.0, 0.0, 0.0, 0.0, 0.0, 0.0, 0.0, 0.0, 0.0, 0.0, 0.0, 0.0, 0.0, 0.0, 0.0, 0.0, 0.0, 0.0, 0.0, 0.0, 0.0, 0.0, 0.0, 0.0, 0.0, 0.0, 0.0, 0.0, 0.0, 0.0, 0.0, 0.0, 0.0, 0.0, 0.0, 0.0, 0.0, 0.0, 0.0, 0.0, 0.0, 0.0, 0.0, 0.0, 0.0, 0.0, 0.0, 0.0, 0.0, 0.0, 0.0, 0.0, 0.0, 0.0, 0.0, 0.0, 0.0, 0.0, 0.0, 0.0, 0.0, 0.0, 0.0, 0.0, 0.0, 0.0, 0.0, 0.0, 0.0, 0.0, 0.0, 0.0, 0.0, 0.0, 0.0, 0.0, 0.0, 0.0, 0.0, 0.0, 0.0, 0.0, 0.0, 0.0, 0.0, 0.0, 0.0, 0.0, 0.0, 0.0, 0.0, 0.0, 0.0, 0.0, 0.0, 0.0, 0.0, 0.0, 0.0, 0.0, 0.0, 0.0, 0.0, 0.0, 0.0, 0.0, 0.0, 0.0, 0.0, 0.0, 0.0, 0.0, 0.0, 0.0, 0.0, 0.0, 0.0, 0.0, 0.0, 0.0, 0.0, 0.0, 0.0, 0.0, 0.0, 0.0, 0.0, 0.0, 0.0, 0.0, 0.0, 0.0, 0.0, 0.0, 0.0, 0.0, 0.0, 0.0, 0.0, 0.0, 0.0, 0.0, 0.0, 0.0, 0.0, 0.0, 0.0, 0.0, 0.0, 0.0, 0.0, 0.0, 0.0, 0.0, 0.0, 0.0, 0.0, 0.0, 0.0, 0.0, 0.0, 0.0, 0.0, 0.0, 0.0, 0.0, 0.0, 0.0, 0.0, 0.0, 0.0, 0.0, 0.0, 0.0, 0.0, 0.0, 0.0, 0.0, 0.0, 0.0, 0.0, 0.0, 0.0, 0.0, 0.0, 0.0, 0.0, 0.0, 0.0, 0.0, 0.0, 0.0, 0.0, 0.0, 0.0, 0.0, 0.0, 0.0, 0.0, 0.0, 0.0, 0.0, 0.0, 0.0, 0.0, 0.0, 0.0, 0.0, 0.0, 0.0, 0.0, 0.0, 0.0, 0.0, 0.0, 0.0, 0.0, 0.0, 0.0, 0.0, 0.0, 0.0, 0.0, 0.0, 0.0, 0.0, 0.0, 0.0, 0.0, 0.0, 0.0, 0.0, 0.0, 0.0, 0.0, 0.0, 0.0, 0.0, 0.0, 0.0, 0.0, 0.0, 0.0, 0.0, 0.0, 0.0, 0.0, 0.0, 0.0, 0.0, 0.0, 0.0, 0.0, 0.0, 0.0, 0.0, 0.0, 0.0, 0.0, 0.0, 0.0, 0.0, 0.0, 0.0, 0.0, 0.0, 0.0, 0.0, 0.0, 0.0, 0.0, 0.0, 0.0, 0.0, 0.0, 0.0, 0.0, 0.0, 0.0, 0.0, 0.0, 0.0, 0.0, 0.0, 0.0, 0.0, 0.0, 0.0, 0.0, 0.0, 0.0, 0.0, 0.0, 0.0, 0.0, 0.0, 0.0, 0.0, 0.0, 0.0, 0.0, 0.0, 0.0, 0.0, 0.0, 0.0, 0.0, 0.0, 0.0, 0.0, 0.0, 0.0, 0.0, 0.0, 0.0, 0.0, 0.0, 0.0, 0.0, 0.0, 0.0, 0.0, 0.0, 0.0, 0.0, 0.0, 0.0, 0.0, 0.0, 0.0, 0.0, 0.0, 0.0, 0.0, 0.0, 0.0, 0.0, 0.0, 0.0, 0.0, 0.0, 0.0, 0.0, 0.0, 0.0, 0.0, 0.0, 0.0, 0.0, 0.0, 0.0, 0.0, 0.0, 0.0, 0.0, 0.0, 0.0, 0.0, 0.0, 0.0, 0.0, 0.0, 0.0, 0.0, 0.0, 0.0, 0.0, 0.0, 0.0, 0.0, 0.0, 0.0, 0.0, 0.0, 0.0, 0.0, 0.0, 0.0, 0.0, 0.0, 0.0, 0.0, 0.0, 0.0, 0.0, 0.0, 0.0, 0.0, 0.0, 0.0, 0.0, 0.0, 0.0, 0.0, 0.0, 0.0, 0.0, 0.0, 0.0, 0.0, 0.0, 0.0, 0.0, 0.0, 0.0, 0.0, 0.0, 0.0, 0.0, 0.0, 0.0, 0.0, 0.0, 0.0, 0.0, 0.0, 0.0, 0.0, 0.0, 0.0, 0.0, 0.0, 0.0, 0.0, 0.0, 0.0, 0.0, 0.0, 0.0, 0.0, 0.0, 0.0, 0.0, 0.0, 0.0, 0.0, 0.0, 0.0, 0.0, 0.0, 0.0, 0.0, 0.0, 0.0, 0.0, 0.0, 0.0, 0.0, 0.0, 0.0, 0.0, 0.0, 0.0, 0.0, 0.0, 0.0, 0.0, 0.0, 0.0, 0.0, 0.0, 0.0, 0.0, 0.0, 0.0, 0.0, 0.0, 0.0, 0.0, 0.0, 0.0, 0.0, 0.0, 0.0, 0.0, 0.0, 0.0, 0.0, 0.0, 0.0, 0.0, 0.0, 0.0, 0.0, 0.0, 0.0, 0.0, 0.0, 0.0, 0.0, 0.0, 0.0, 0.0, 0.0, 0.0, 0.0, 0.0, 0.0, 0.0, 0.0, 0.0, 0.0, 0.0, 0.0, 0.0, 0.0, 0.0, 0.0, 0.0, 0.0, 0.0, 0.0, 0.0, 0.0, 0.0, 0.0, 0.0, 0.0, 0.0, 0.0, 0.0, 0.0, 0.0, 0.0, 0.0, 0.0, 0.0, 0.0, 0.0, 0.0, 0.0, 0.0, 0.0, 0.0, 0.0, 0.0, 0.0, 0.0, 0.0, 0.0, 0.0, 0.0, 0.0, 0.0, 0.0, 0.0, 0.0, 0.0, 0.0, 0.0, 0.0, 0.0, 0.0, 0.0, 0.0, 0.0, 0.0, 0.0, 0.0, 0.0, 0.0, 0.0, 0.0, 0.0, 0.0, 0.0, 0.0, 0.0, 0.0, 0.0, 0.0, 0.0, 0.0, 0.0, 0.0, 0.0, 0.0, 0.0, 0.0, 0.0, 0.0, 0.0, 0.0, 0.0, 0.0, 0.0, 0.0, 0.0, 0.0, 0.0, 0.0, 0.0, 0.0, 0.0, 0.0, 0.0, 0.0, 0.0, 0.0, 0.0, 0.0, 0.0, 0.0, 0.0, 0.0, 0.0, 0.0, 0.0, 0.0, 0.0, 0.0, 0.0, 0.0, 0.0, 0.0, 0.0, 0.0, 0.0, 0.0, 0.0, 0.0, 0.0, 0.0, 0.0, 0.0, 0.0, 0.0, 0.0, 0.0, 0.0, 0.0, 0.0, 0.0, 0.0, 0.0, 0.0, 0.0, 0.0, 0.0, 0.0, 0.0, 0.0, 0.0, 0.0, 0.0, 0.0, 0.0, 0.0, 0.0, 0.0, 0.0, 0.0, 0.0, 0.0, 0.0, 0.0, 0.0, 0.0, 0.0, 0.0, 0.0, 0.0, 0.0, 0.0, 0.0, 0.0, 0.0, 0.0, 0.0, 0.0, 0.0, 0.0, 0.0, 0.0, 0.0, 0.0, 0.0, 0.0, 0.0, 0.0, 0.0, 0.0, 0.0, 0.0, 0.0, 0.0, 0.0, 0.0, 0.0, 0.0, 0.0, 0.0, 0.0, 0.0, 0.0, 0.0, 0.0, 0.0, 0.0, 0.0, 0.0, 0.0, 0.0, 0.0, 0.0, 0.0, 0.0, 0.0, 0.0, 0.0, 0.0, 0.0, 0.0, 0.0, 0.0, 0.0, 0.0, 0.0, 0.0, 0.0, 0.0, 0.0, 0.0, 0.0, 0.0, 0.0, 0.0, 0.0, 0.0, 0.0, 0.0, 0.0, 0.0, 0.0, 0.0, 0.0, 0.0, 0.0, 0.0, 0.0, 0.0, 0.0, 0.0, 0.0, 0.0, 0.0, 0.0, 0.0, 0.0, 0.0, 0.0, 0.0, 0.0, 0.0, 0.0, 0.0, 0.0, 0.0, 0.0, 0.0, 0.0, 0.0, 0.0, 0.0, 0.0, 0.0, 0.0, 0.0, 0.0, 0.0, 0.0, 0.0, 0.0, 0.0, 0.0, 0.0, 0.0, 0.0, 0.0, 0.0, 0.0, 0.0, 0.0, 0.0, 0.0, 0.0, 0.0, 0.0, 0.0, 0.0, 0.0, 0.0, 0.0, 0.0, 0.0, 0.0, 0.0, 0.0, 0.0, 0.0, 0.0, 0.0, 0.0, 0.0, 0.0, 0.0, 0.0, 0.0, 0.0, 0.0, 0.0, 0.0, 0.0, 0.0, 0.0, 0.0, 0.0, 0.0, 0.0, 0.0, 0.0, 0.0, 0.0, 0.0, 0.0, 0.0, 0.0, 0.0, 0.0, 0.0, 0.0, 0.0, 0.0, 0.0, 0.0, 0.0, 0.0, 0.0, 0.0, 0.0, 0.0, 0.0, 0.0, 0.0, 0.0, 0.0, 0.0, 0.0, 0.0, 0.0, 0.0, 0.0, 0.0, 0.0, 0.0, 0.0, 0.0, 0.0, 0.0, 0.0, 0.0, 0.0, 0.0, 0.0, 0.0, 0.0, 0.0, 0.0, 0.0, 0.0, 0.0, 0.0, 0.0, 0.0, 0.0, 0.0, 0.0, 0.0, 0.0, 0.0, 0.0, 0.0, 0.0, 0.0, 0.0, 0.0, 0.0, 0.0, 0.0, 0.0, 0.0, 0.0, 0.0, 0.0, 0.0, 0.0, 0.0, 0.0, 0.0, 0.0, 0.0, 0.0, 0.0, 0.0, 0.0, 0.0, 0.0, 0.0, 0.0, 0.0, 0.0, 0.0, 0.0, 0.0, 0.0, 0.0, 0.0, 0.0, 0.0, 0.0, 0.0, 0.0, 0.0, 0.0, 0.0, 0.0, 0.0, 0.0, 0.0, 0.0, 0.0, 0.0, 0.0, 0.0, 0.0, 0.0, 0.0, 0.0, 0.0, 0.0, 0.0, 0.0, 0.0, 0.0, 0.0, 0.0, 0.0, 0.0, 0.0, 0.0, 0.0, 0.0, 0.0, 0.0, 0.0, 0.0, 0.0, 0.0, 0.0, 0.0, 0.0, 0.0, 0.0, 0.0, 0.0, 0.0, 0.0, 0.0, 0.0, 0.0, 0.0, 0.0, 0.0, 0.0, 0.0, 0.0, 0.0, 0.0, 0.0, 0.0, 0.0, 0.0, 0.0, 0.0, 0.0, 0.0, 0.0, 0.0, 0.0, 0.0, 0.0, 0.0, 0.0, 0.0, 0.0, 0.0, 0.0, 0.0, 0.0, 0.0, 0.0, 0.0, 0.0, 0.0, 0.0, 0.0, 0.0, 0.0, 0.0, 0.0, 0.0, 0.0, 0.0, 0.0, 0.0, 0.0, 0.0, 0.0, 0.0, 0.0, 0.0, 0.0, 0.0, 0.0, 0.0, 0.0, 0.0, 0.0, 0.0, 0.0, 0.0, 0.0, 0.0, 0.0, 0.0, 0.0, 0.0, 0.0, 0.0, 0.0, 0.0, 0.0, 0.0, 0.0, 0.0, 0.0, 0.0, 0.0, 0.0, 0.0, 0.0, 0.0, 0.0, 0.0, 0.0, 0.0, 0.0, 0.0, 0.0, 0.0, 0.0, 0.0, 0.0, 0.0, 0.0, 0.0, 0.0, 0.0, 0.0, 0.0, 0.0, 0.0, 0.0, 0.0, 0.0, 0.0, 0.0, 0.0, 0.0, 0.0, 0.0, 0.0, 0.0, 0.0, 0.0, 0.0, 0.0, 0.0, 0.0, 0.0, 0.0, 0.0, 0.0, 0.0, 0.0, 0.0, 0.0, 0.0, 0.0, 0.0, 0.0, 0.0, 0.0, 0.0, 0.0, 0.0, 0.0, 0.0, 0.0, 0.0, 0.0, 0.0, 0.0, 0.0, 0.0, 0.0, 0.0, 0.0, 0.0, 0.0, 0.0, 0.0, 0.0, 0.0, 0.0, 0.0, 0.0, 0.0, 0.0, 0.0, 0.0, 0.0, 0.0, 0.0, 0.0, 0.0, 0.0, 0.0, 0.0, 0.0, 0.0, 0.0, 0.0, 0.0, 0.0, 0.0, 0.0, 0.0, 0.0, 0.0, 0.0, 0.0, 0.0, 0.0, 0.0, 0.0, 0.0, 0.0, 0.0, 0.0, 0.0, 0.0, 0.0, 0.0, 0.0, 0.0, 0.0, 0.0, 0.0, 0.0, 0.0, 0.0, 0.0, 0.0, 0.0, 0.0, 0.0, 0.0, 0.0, 0.0, 0.0, 0.0, 0.0, 0.0, 0.0, 0.0, 0.0, 0.0, 0.0, 0.0, 0.0, 0.0, 0.0, 0.0, 0.0, 0.0, 0.0, 0.0, 0.0, 0.0, 0.0, 0.0, 0.0, 0.0, 0.0, 0.0, 0.0, 0.0, 0.0, 0.0, 0.0, 0.0, 0.0, 0.0, 0.0, 0.0, 0.0, 0.0, 0.0, 0.0, 0.0, 0.0, 0.0, 0.0, 0.0, 0.0, 0.0, 0.0, 0.0, 0.0, 0.0, 0.0, 0.0, 0.0, 0.0, 0.0, 0.0, 0.0, 0.0, 0.0, 0.0, 0.0, 0.0, 0.0, 0.0, 0.0, 0.0, 0.0, 0.0, 0.0, 0.0, 0.0, 0.0, 0.0, 0.0, 0.0, 0.0, 0.0, 0.0, 0.0, 0.0, 0.0, 0.0, 0.0, 0.0, 0.0, 0.0, 0.0, 0.0, 0.0, 0.0, 0.0, 0.0, 0.0, 0.0, 0.0, 0.0, 0.0, 0.0, 0.0, 0.0, 0.0, 0.0, 0.0, 0.0, 0.0, 0.0, 0.0, 0.0, 0.0, 0.0, 0.0, 0.0, 0.0, 0.0, 0.0, 0.0, 0.0, 0.0, 0.0, 0.0, 0.0, 0.0, 0.0, 0.0, 0.0, 0.0, 0.0, 0.0, 0.0, 0.0, 0.0, 0.0, 0.0, 0.0, 0.0, 0.0, 0.0, 0.0, 0.0, 0.0, 0.0, 0.0, 0.0, 0.0, 0.0, 0.0, 0.0, 0.0, 0.0, 0.0, 0.0, 0.0, 0.0, 0.0, 0.0, 0.0, 0.0, 0.0, 0.0, 0.0, 0.0, 0.0, 0.0, 0.0, 0.0, 0.0, 0.0, 0.0, 0.0, 0.0, 0.0, 0.0, 0.0, 0.0, 0.0, 0.0, 0.0, 0.0, 0.0, 0.0, 0.0, 0.0, 0.0, 0.0, 0.0, 0.0, 0.0, 0.0, 0.0, 0.0, 0.0, 0.0, 0.0, 0.0, 0.0, 0.0, 0.0, 0.0, 0.0, 0.0, 0.0, 0.0, 0.0, 0.0, 0.0, 0.0, 0.0, 0.0, 0.0, 0.0, 0.0, 0.0, 0.0, 0.0, 0.0, 0.0, 0.0, 0.0, 0.0, 0.0, 0.0, 0.0, 0.0, 0.0, 0.0, 0.0, 0.0, 0.0, 0.0, 0.0, 0.0, 0.0, 0.0, 0.0, 0.0, 0.0, 0.0, 0.0, 0.0, 0.0, 0.0, 0.0, 0.0, 0.0, 0.0, 0.0, 0.0, 0.0, 0.0, 0.0, 0.0, 0.0, 0.0, 0.0, 0.0, 0.0, 0.0, 0.0, 0.0, 0.0, 0.0, 0.0, 0.0, 0.0, 0.0, 0.0, 0.0, 0.0, 0.0, 0.0, 0.0, 0.0, 0.0, 0.0, 0.0, 0.0, 0.0, 0.0, 0.0, 0.0, 0.0, 0.0, 0.0, 0.0, 0.0, 0.0, 0.0, 0.0, 0.0, 0.0, 0.0, 0.0, 0.0, 0.0, 0.0, 0.0, 0.0, 0.0, 0.0, 0.0, 0.0, 0.0, 0.0, 0.0, 0.0, 0.0, 0.0, 0.0, 0.0, 0.0, 0.0, 0.0, 0.0, 0.0, 0.0, 0.0, 0.0, 0.0, 0.0, 0.0, 0.0, 0.0, 0.0, 0.0, 0.0, 0.0, 0.0, 0.0, 0.0, 0.0, 0.0, 0.0, 0.0, 0.0, 0.0, 0.0, 0.0, 0.0, 0.0, 0.0, 0.0, 0.0, 0.0, 0.0, 0.0, 0.0, 0.0, 0.0, 0.0, 0.0, 0.0, 0.0, 0.0, 0.0, 0.0, 0.0, 0.0, 0.0, 0.0, 0.0, 0.0, 0.0, 0.0, 0.0, 0.0, 0.0, 0.0, 0.0, 0.0, 0.0, 0.0, 0.0, 0.0, 0.0, 0.0, 0.0, 0.0, 0.0, 0.0, 0.0, 0.0, 0.0, 0.0, 0.0, 0.0, 0.0, 0.0, 0.0, 0.0, 0.0, 0.0, 0.0, 0.0, 0.0, 0.0, 0.0, 0.0, 0.0, 0.0, 0.0, 0.0, 0.0, 0.0, 0.0, 0.0, 0.0, 0.0, 0.0, 0.0, 0.0, 0.0, 0.0, 0.0, 0.0, 0.0, 0.0, 0.0, 0.0, 0.0, 0.0, 0.0, 0.0, 0.0, 0.0, 0.0, 0.0, 0.0, 0.0, 0.0, 0.0, 0.0, 0.0, 0.0, 0.0, 0.0, 0.0, 0.0, 0.0, 0.0, 0.0, 0.0, 0.0, 0.0, 0.0, 0.0, 0.0, 0.0, 0.0, 0.0, 0.0, 0.0, 0.0, 0.0, 0.0, 0.0, 0.0, 0.0, 0.0, 0.0, 0.0, 0.0, 0.0, 0.0, 0.0, 0.0, 0.0, 0.0, 0.0, 0.0, 0.0, 0.0, 0.0, 0.0, 0.0, 0.0, 0.0, 0.0, 0.0, 0.0, 0.0, 0.0, 0.0, 0.0, 0.0, 0.0, 0.0, 0.0, 0.0, 0.0, 0.0, 0.0, 0.0, 0.0, 0.0, 0.0, 0.0, 0.0, 0.0, 0.0, 0.0, 0.0, 0.0, 0.0, 0.0, 0.0, 0.0, 0.0, 0.0, 0.0, 0.0, 0.0, 0.0, 0.0, 0.0, 0.0, 0.0, 0.0, 0.0, 0.0, 0.0, 0.0, 0.0, 0.0, 0.0, 0.0, 0.0, 0.0, 0.0, 0.0, 0.0, 0.0, 0.0, 0.0, 0.0, 0.0, 0.0, 0.0, 0.0, 0.0, 0.0, 0.0, 0.0, 0.0, 0.0, 0.0, 0.0, 0.0, 0.0, 0.0, 0.0, 0.0, 0.0, 0.0, 0.0, 0.0, 0.0, 0.0, 0.0, 0.0, 0.0, 0.0, 0.0, 0.0, 0.0, 0.0, 0.0, 0.0, 0.0, 0.0, 0.0, 0.0, 0.0, 0.0, 0.0, 0.0, 0.0, 0.0, 0.0, 0.0, 0.0, 0.0, 0.0, 0.0, 0.0, 0.0, 0.0, 0.0, 0.0, 0.0, 0.0, 0.0, 0.0, 0.0, 0.0, 0.0, 0.0, 0.0, 0.0, 0.0, 0.0, 0.0, 0.0, 0.0, 0.0, 0.0, 0.0, 0.0, 0.0, 0.0, 0.0, 0.0, 0.0, 0.0, 0.0, 0.0, 0.0, 0.0, 0.0, 0.0, 0.0, 0.0, 0.0, 0.0, 0.0, 0.0, 0.0, 0.0, 0.0, 0.0, 0.0, 0.0, 0.0, 0.0, 0.0, 0.0, 0.0, 0.0, 0.0, 0.0, 0.0, 0.0, 0.0, 0.0, 0.0, 0.0, 0.0, 0.0, 0.0, 0.0, 0.0, 0.0, 0.0, 0.0, 0.0, 0.0, 0.0, 0.0, 0.0, 0.0, 0.0, 0.0, 0.0, 0.0, 0.0, 0.0, 0.0, 0.0, 0.0, 0.0, 0.0, 0.0, 0.0, 0.0, 0.0, 0.0, 0.0, 0.0, 0.0, 0.0, 0.0, 0.0, 0.0, 0.0, 0.0, 0.0, 0.0, 0.0, 0.0, 0.0, 0.0, 0.0, 0.0, 0.0, 0.0, 0.0, 0.0, 0.0, 0.0, 0.0, 0.0, 0.0, 0.0, 0.0, 0.0, 0.0, 0.0, 0.0, 0.0, 0.0, 0.0, 0.0, 0.0, 0.0, 0.0, 0.0, 0.0, 0.0, 0.0, 0.0, 0.0, 0.0, 0.0, 0.0, 0.0, 0.0, 0.0, 0.0, 0.0, 0.0, 0.0, 0.0, 0.0, 0.0, 0.0, 0.0, 0.0, 0.0, 0.0, 0.0, 0.0, 0.0, 0.0, 0.0, 0.0, 0.0, 0.0, 0.0, 0.0, 0.0, 0.0, 0.0, 0.0, 0.0, 0.0, 0.0, 0.0, 0.0, 0.0, 0.0, 0.0, 0.0, 0.0, 0.0, 0.0, 0.0, 0.0, 0.0, 0.0, 0.0, 0.0, 0.0, 0.0, 0.0, 0.0, 0.0, 0.0, 0.0, 0.0, 0.0, 0.0, 0.0, 0.0, 0.0, 0.0, 0.0, 0.0, 0.0, 0.0, 0.0, 0.0, 0.0, 0.0, 0.0, 0.0, 0.0, 0.0, 0.0, 0.0, 0.0, 0.0, 0.0, 0.0, 0.0, 0.0, 0.0, 0.0, 0.0, 0.0, 0.0, 0.0, 0.0, 0.0, 0.0, 0.0, 0.0, 0.0, 0.0, 0.0, 0.0, 0.0, 0.0, 0.0, 0.0, 0.0, 0.0, 0.0, 0.0, 0.0, 0.0, 0.0, 0.0, 0.0, 0.0, 0.0, 0.0, 0.0, 0.0, 0.0, 0.0, 0.0, 0.0, 0.0, 0.0, 0.0, 0.0, 0.0, 0.0, 0.0, 0.0, 0.0, 0.0, 0.0, 0.0, 0.0, 0.0, 0.0, 0.0, 0.0, 0.0, 0.0, 0.0, 0.0, 0.0, 0.0, 0.0, 0.0, 0.0, 0.0, 0.0, 0.0, 0.0, 0.0, 0.0, 0.0, 0.0, 0.0, 0.0, 0.0, 0.0, 0.0, 0.0, 0.0, 0.0, 0.0, 0.0, 0.0, 0.0, 0.0, 0.0, 0.0, 0.0, 0.0, 0.0, 0.0, 0.0, 0.0, 0.0, 0.0, 0.0, 0.0, 0.0, 0.0, 0.0, 0.0, 0.0, 0.0, 0.0, 0.0, 0.0, 0.0, 0.0, 0.0, 0.0, 0.0, 0.0, 0.0, 0.0, 0.0, 0.0, 0.0, 0.0, 0.0, 0.0, 0.0, 0.0, 0.0, 0.0, 0.0, 0.0, 0.0, 0.0, 0.0, 0.0, 0.0, 0.0, 0.0, 0.0, 0.0, 0.0, 0.0, 0.0, 0.0, 0.0, 0.0, 0.0, 0.0, 0.0, 0.0, 0.0, 0.0, 0.0, 0.0, 0.0, 0.0, 0.0, 0.0, 0.0, 0.0, 0.0, 0.0, 0.0, 0.0, 0.0, 0.0, 0.0, 0.0, 0.0, 0.0, 0.0, 0.0, 0.0, 0.0, 0.0, 0.0, 0.0, 0.0, 0.0, 0.0, 0.0, 0.0, 0.0, 0.0, 0.0, 0.0, 0.0, 0.0, 0.0, 0.0, 0.0, 0.0, 0.0, 0.0, 0.0, 0.0, 0.0, 0.0, 0.0, 0.0, 0.0, 0.0, 0.0, 0.0, 0.0, 0.0, 0.0, 0.0, 0.0, 0.0, 0.0, 0.0, 0.0, 0.0, 0.0, 0.0, 0.0, 0.0, 0.0, 0.0, 0.0, 0.0, 0.0, 0.0, 0.0, 0.0, 0.0, 0.0, 0.0, 0.0, 0.0, 0.0, 0.0, 0.0, 0.0, 0.0, 0.0, 0.0, 0.0, 0.0, 0.0, 0.0, 0.0, 0.0, 0.0, 0.0, 0.0, 0.0, 0.0, 0.0, 0.0, 0.0, 0.0, 0.0, 0.0, 0.0, 0.0, 0.0, 0.0, 0.0, 0.0, 0.0, 0.0, 0.0, 0.0, 0.0, 0.0, 0.0, 0.0, 0.0, 0.0, 0.0, 0.0, 0.0, 0.0, 0.0, 0.0, 0.0, 0.0, 0.0, 0.0, 0.0, 0.0, 0.0, 0.0, 0.0, 0.0, 0.0, 0.0, 0.0, 0.0, 0.0, 0.0, 0.0, 0.0, 0.0, 0.0, 0.0, 0.0, 0.0, 0.0, 0.0, 0.0, 0.0, 0.0, 0.0, 0.0, 0.0, 0.0, 0.0, 0.0, 0.0, 0.0, 0.0, 0.0, 0.0, 0.0, 0.0, 0.0, 0.0, 0.0, 0.0, 0.0, 0.0, 0.0, 0.0, 0.0, 0.0, 0.0, 0.0, 0.0, 0.0, 0.0, 0.0, 0.0, 0.0, 0.0, 0.0, 0.0, 0.0, 0.0, 0.0, 0.0, 0.0, 0.0, 0.0, 0.0, 0.0, 0.0, 0.0, 0.0, 0.0, 0.0, 0.0, 0.0, 0.0, 0.0, 0.0, 0.0, 0.0, 0.0, 0.0, 0.0, 0.0, 0.0, 0.0, 0.0, 0.0, 0.0, 0.0, 0.0, 0.0, 0.0, 0.0, 0.0, 0.0, 0.0, 0.0, 0.0, 0.0, 0.0, 0.0, 0.0, 0.0, 0.0, 0.0, 0.0, 0.0, 0.0, 0.0, 0.0, 0.0, 0.0, 0.0, 0.0, 0.0, 0.0, 0.0, 0.0, 0.0, 0.0, 0.0, 0.0, 0.0, 0.0, 0.0, 0.0, 0.0, 0.0, 0.0, 0.0, 0.0, 0.0, 0.0, 0.0, 0.0, 0.0, 0.0, 0.0, 0.0, 0.0, 0.0, 0.0, 0.0, 0.0, 0.0, 0.0, 0.0, 0.0, 0.0, 0.0, 0.0, 0.0, 0.0, 0.0, 0.0, 0.0, 0.0, 0.0, 0.0, 0.0, 0.0, 0.0, 0.0, 0.0, 0.0, 0.0, 0.0, 0.0, 0.0, 0.0, 0.0, 0.0, 0.0, 0.0, 0.0, 0.0, 0.0, 0.0, 0.0, 0.0, 0.0, 0.0, 0.0, 0.0, 0.0, 0.0, 0.0, 0.0, 0.0, 0.0, 0.0, 0.0, 0.0, 0.0, 0.0, 0.0, 0.0, 0.0, 0.0, 0.0, 0.0, 0.0, 0.0, 0.0, 0.0, 0.0, 0.0, 0.0, 0.0, 0.0, 0.0, 0.0, 0.0, 0.0, 0.0, 0.0, 0.0, 0.0, 0.0, 0.0, 0.0, 0.0, 0.0, 0.0, 0.0, 0.0, 0.0, 0.0, 0.0, 0.0, 0.0, 0.0, 0.0, 0.0, 0.0, 0.0, 0.0, 0.0, 0.0, 0.0, 0.0, 0.0, 0.0, 0.0, 0.0, 0.0, 0.0, 0.0, 0.0, 0.0, 0.0, 0.0, 0.0, 0.0, 0.0, 0.0, 0.0, 0.0, 0.0, 0.0, 0.0, 0.0, 0.0, 0.0, 0.0, 0.0, 0.0, 0.0, 0.0, 0.0, 0.0, 0.0, 0.0, 0.0, 0.0, 0.0, 0.0, 0.0, 0.0, 0.0, 0.0, 0.0, 0.0, 0.0, 0.0, 0.0, 0.0, 0.0, 0.0, 0.0, 0.0, 0.0, 0.0, 0.0, 0.0, 0.0, 0.0, 0.0, 0.0, 0.0, 0.0, 0.0, 0.0, 0.0, 0.0, 0.0, 0.0, 0.0, 0.0, 0.0, 0.0, 0.0, 0.0, 0.0, 0.0, 0.0, 0.0, 0.0, 0.0, 0.0, 0.0, 0.0, 0.0, 0.0, 0.0, 0.0, 0.0, 0.0, 0.0, 0.0, 0.0, 0.0, 0.0, 0.0, 0.0, 0.0, 0.0, 0.0, 0.0, 0.0, 0.0, 0.0, 0.0, 0.0, 0.0, 0.0, 0.0, 0.0, 0.0, 0.0, 0.0, 0.0, 0.0, 0.0, 0.0, 0.0, 0.0, 0.0, 0.0, 0.0, 0.0, 0.0, 0.0, 0.0, 0.0, 0.0, 0.0, 0.0, 0.0, 0.0, 0.0, 0.0, 0.0, 0.0, 0.0, 0.0, 0.0, 0.0, 0.0, 0.0, 0.0, 0.0, 0.0, 0.0, 0.0, 0.0, 0.0, 0.0, 0.0, 0.0, 0.0, 0.0, 0.0, 0.0, 0.0, 0.0, 0.0, 0.0, 0.0, 0.0, 0.0, 0.0, 0.0, 0.0, 0.0, 0.0, 0.0, 0.0, 0.0, 0.0, 0.0, 0.0, 0.0, 0.0, 0.0, 0.0, 0.0, 0.0, 0.0, 0.0, 0.0, 0.0, 0.0, 0.0, 0.0, 0.0, 0.0, 0.0, 0.0, 0.0, 0.0, 0.0, 0.0, 0.0, 0.0, 0.0, 0.0, 0.0, 0.0, 0.0, 0.0, 0.0, 0.0, 0.0, 0.0, 0.0, 0.0, 0.0, 0.0, 0.0, 0.0, 0.0, 0.0, 0.0, 0.0, 0.0, 0.0, 0.0, 0.0, 0.0, 0.0, 0.0, 0.0, 0.0, 0.0, 0.0, 0.0, 0.0, 0.0, 0.0, 0.0, 0.0, 0.0, 0.0, 0.0, 0.0, 0.0, 0.0, 0.0, 0.0, 0.0, 0.0, 0.0, 0.0, 0.0, 0.0, 0.0, 0.0, 0.0, 0.0, 0.0, 0.0, 0.0, 0.0, 0.0, 0.0, 0.0, 0.0, 0.0, 0.0, 0.0, 0.0, 0.0, 0.0, 0.0, 0.0, 0.0, 0.0, 0.0, 0.0, 0.0, 0.0, 0.0, 0.0, 0.0, 0.0, 0.0, 0.0, 0.0, 0.0, 0.0, 0.0, 0.0, 0.0, 0.0, 0.0, 0.0, 0.0, 0.0, 0.0, 0.0, 0.0, 0.0, 0.0, 0.0, 0.0, 0.0, 0.0, 0.0, 0.0, 0.0, 0.0, 0.0, 0.0])
me_plane.update()

# ---- objects
ob_light = bpy.data.objects.new('Light', light_light)
ob_camera = bpy.data.objects.new('Camera', cam_camera)
ob_plane = bpy.data.objects.new('Plane', me_plane)

# ---- transforms, parenting, visibility, modifiers, constraints
ob_light.location = (4.076, 1.005, 5.904)
ob_light.rotation_euler = (0.6503, 0.05522, 1.866)
ob_light.lock_rotations_4d = False
ob_light.empty_display_type = 'ARROWS'
ob_light.color = (0.0, 0.0, 0.0, 0.0)
ob_light.lineart.crease_threshold = 0.0
ob_camera.location = (7.359, -6.926, 4.958)
ob_camera.rotation_euler = (1.109, 0.0, 0.8149)
ob_camera.lock_rotations_4d = False
ob_camera.empty_display_type = 'ARROWS'
ob_camera.color = (0.0, 0.0, 0.0, 0.0)
ob_camera.display_type = 'WIRE'
ob_camera.lineart.crease_threshold = 0.0
ob_plane.location = (0.0, 0.0, 0.0)

# ---- collection membership
col_collection.objects.link(ob_light)
col_collection.objects.link(ob_camera)
col_collection.objects.link(ob_plane)

# ---- scene / render settings (as saved in the file)
scene.camera = ob_camera
scene.frame_start = 1; scene.frame_end = 250; scene.frame_set(1)
scene.render.engine = 'BLENDER_EEVEE_NEXT'
bpy.context.view_layer.update()
